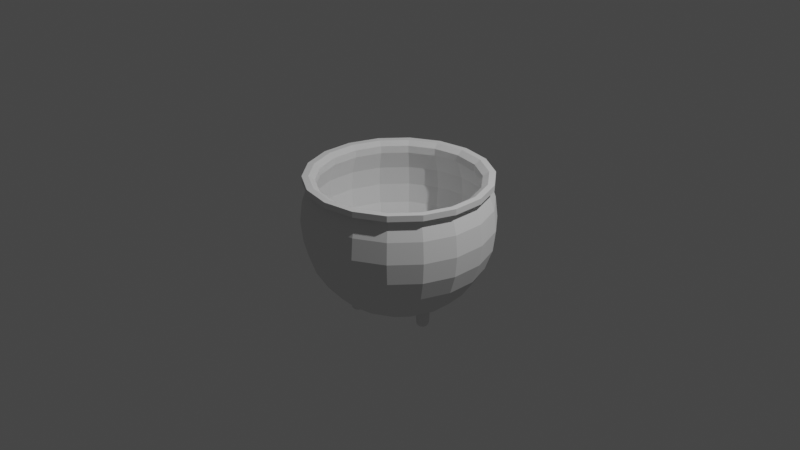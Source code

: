# Source: Cauldron.blend  (saved by Blender 3.6.13; exported with 4.5.12 LTS)
import bpy
from mathutils import Matrix  # noqa: F401  (used for matrix-valued properties, if any)

bpy.ops.wm.read_factory_settings(use_empty=True)
scene = bpy.context.scene
scene.name = 'Scene'

# ---- collections
col_collection = bpy.data.collections.new('Collection'); scene.collection.children.link(col_collection)

# ---- world
world_world = bpy.data.worlds.new('World'); scene.world = world_world
world_world.use_nodes = True; world_world.node_tree.nodes.clear()
_N = world_world.node_tree.nodes; _L = world_world.node_tree.links
n0 = _N.new('ShaderNodeOutputWorld'); n0.name = 'World Output'; n0.location = (300, 300)
n1 = _N.new('ShaderNodeBackground'); n1.name = 'Background'; n1.location = (10, 300)
n1.inputs[0].default_value = (0.05088, 0.05088, 0.05088, 1.0)
_L.new(n1.outputs[0], n0.inputs[0])
n0.is_active_output = True
world_world.color = (0.05088, 0.05088, 0.05088)
world_world.use_sun_shadow = False
world_world.sun_shadow_jitter_overblur = 0.0

# ---- cameras
cam_camera = bpy.data.cameras.new('Camera')
cam_camera.clip_end = 100.0
cam_camera.ortho_scale = 7.314

# ---- lights
light_light = bpy.data.lights.new('Light', 'POINT')
light_light.transmission_factor = 0.0
light_light.energy = 1000.0
light_light.shadow_soft_size = 0.1
light_light.shadow_maximum_resolution = 0.006
light_light.use_absolute_resolution = True

# ---- meshes
me_sphere = bpy.data.meshes.new('Sphere')
me_sphere.from_pydata([(0.07064, -0.1941, -0.9314), (0.1377, -0.3784, -0.8627), (0.1979, -0.5438, -0.7521), (0.2482, -0.6819, -0.6052), (0.3081, 0.8466, 0.4339), (0.3334, 0.9161, 0.2225), (0.342, 0.9397, 0.0), (0.3334, 0.9161, -0.2225), (0.3081, 0.8466, -0.4339), (0.2674, 0.7347, -0.6235), (0.2132, 0.5859, -0.7818), (0.1484, 0.4077, -0.901), (0.07611, 0.2091, -0.9749), (0.286, -0.7858, -0.4292), (0.3095, -0.8503, -0.233), (0.3174, -0.8722, -0.02647), (0.3095, -0.8503, 0.1801), (0.5791, 0.6902, 0.4339), (0.6267, 0.7468, 0.2225), (0.6428, 0.766, 0.0), (0.6267, 0.7468, -0.2225), (0.5791, 0.6902, -0.4339), (0.5026, 0.5989, -0.6235), (0.4008, 0.4776, -0.7818), (0.2789, 0.3324, -0.901), (0.143, 0.1705, -0.9749), (0.286, -0.7858, 0.3762), (0.1328, -0.1582, -0.9314), (0.2589, -0.3085, -0.8627), (0.372, -0.4433, -0.7521), (0.7803, 0.4505, 0.4339), (0.8443, 0.4875, 0.2225), (0.866, 0.5, 0.0), (0.8443, 0.4875, -0.2225), (0.7803, 0.4505, -0.4339), (0.6771, 0.3909, -0.6235), (0.54, 0.3117, -0.7818), (0.3758, 0.2169, -0.901), (0.1927, 0.1113, -0.9749), (0.4664, -0.5559, -0.6052), (0.5375, -0.6406, -0.4292), (0.5817, -0.6932, -0.233), (0.5966, -0.711, -0.02647), (0.8873, 0.1565, 0.4339), (0.9601, 0.1693, 0.2225), (0.9848, 0.1736, 0.0), (0.9601, 0.1693, -0.2225), (0.8873, 0.1565, -0.4339), (0.77, 0.1358, -0.6235), (0.614, 0.1083, -0.7818), (0.4273, 0.07534, -0.901), (0.2191, 0.03864, -0.9749), (0.5817, -0.6932, 0.1801), (0.5375, -0.6406, 0.3762), (0.1789, -0.1033, -0.9314), (0.3488, -0.2014, -0.8627), (0.8873, -0.1565, 0.4339), (0.9601, -0.1693, 0.2225), (0.9848, -0.1736, 0.0), (0.9601, -0.1693, -0.2225), (0.8873, -0.1565, -0.4339), (0.77, -0.1358, -0.6235), (0.614, -0.1083, -0.7818), (0.4273, -0.07534, -0.901), (0.2191, -0.03864, -0.9749), (0.5012, -0.2893, -0.7521), (0.6284, -0.3628, -0.6052), (0.7242, -0.4181, -0.4292), (0.7837, -0.4524, -0.233), (0.7803, -0.4505, 0.4339), (0.8443, -0.4875, 0.2225), (0.866, -0.5, 0.0), (0.8443, -0.4875, -0.2225), (0.7803, -0.4505, -0.4339), (0.6771, -0.3909, -0.6235), (0.54, -0.3117, -0.7818), (0.3758, -0.2169, -0.901), (0.1927, -0.1113, -0.9749), (0.8038, -0.4641, -0.02647), (0.7837, -0.4524, 0.1801), (0.7242, -0.4181, 0.3762), (0.2034, -0.03586, -0.9314), (0.5791, -0.6902, 0.4339), (0.6267, -0.7468, 0.2225), (0.6428, -0.766, 0.0), (0.6267, -0.7468, -0.2225), (0.5791, -0.6902, -0.4339), (0.5026, -0.5989, -0.6235), (0.4008, -0.4776, -0.7818), (0.2789, -0.3324, -0.901), (0.143, -0.1705, -0.9749), (0.3966, -0.06993, -0.8627), (0.5699, -0.1005, -0.7521), (0.7146, -0.126, -0.6052), (0.8235, -0.1452, -0.4292), (0.3081, -0.8466, 0.4339), (0.3334, -0.9161, 0.2225), (0.342, -0.9397, 0.0), (0.3334, -0.9161, -0.2225), (0.3081, -0.8466, -0.4339), (0.2674, -0.7347, -0.6235), (0.2132, -0.5859, -0.7818), (0.1484, -0.4077, -0.901), (0.07611, -0.2091, -0.9749), (0.8911, -0.1571, -0.233), (0.9141, -0.1612, -0.02647), (0.8911, -0.1571, 0.1801), (0.8235, -0.1452, 0.3762), (8.941e-08, -0.901, 0.4339), (5.96e-08, -0.9749, 0.2225), (1.192e-07, -1.0, 0.0), (5.96e-08, -0.9749, -0.2225), (8.941e-08, -0.901, -0.4339), (1.49e-07, -0.7818, -0.6235), (1.639e-07, -0.6235, -0.7818), (8.941e-08, -0.4339, -0.901), (2.98e-08, -0.2225, -0.9749), (0.2034, 0.03586, -0.9314), (0.3966, 0.06993, -0.8627), (0.5699, 0.1005, -0.7521), (0.7146, 0.126, -0.6052), (-0.3081, -0.8466, 0.4339), (-0.3334, -0.9161, 0.2225), (-0.342, -0.9397, 0.0), (-0.3334, -0.9161, -0.2225), (-0.3081, -0.8466, -0.4339), (-0.2674, -0.7347, -0.6235), (-0.2132, -0.5859, -0.7818), (-0.1484, -0.4077, -0.901), (-0.07611, -0.2091, -0.9749), (0.8235, 0.1452, -0.4292), (0.8911, 0.1571, -0.233), (0.9141, 0.1612, -0.02647), (0.8911, 0.1571, 0.1801), (-0.5791, -0.6902, 0.4339), (-0.6267, -0.7468, 0.2225), (-0.6428, -0.766, 0.0), (-0.6267, -0.7468, -0.2225), (-0.5791, -0.6902, -0.4339), (-0.5026, -0.5989, -0.6235), (-0.4008, -0.4776, -0.7818), (-0.2789, -0.3324, -0.901), (-0.143, -0.1705, -0.9749), (0.0, 0.0, -1.0), (0.8235, 0.1452, 0.3762), (0.1789, 0.1033, -0.9314), (0.3488, 0.2014, -0.8627), (0.5012, 0.2893, -0.7521), (-0.7803, -0.4505, 0.4339), (-0.8443, -0.4875, 0.2225), (-0.866, -0.5, 0.0), (-0.8443, -0.4875, -0.2225), (-0.7803, -0.4505, -0.4339), (-0.6771, -0.3909, -0.6235), (-0.54, -0.3117, -0.7818), (-0.3758, -0.2169, -0.901), (-0.1927, -0.1113, -0.9749), (0.6284, 0.3628, -0.6052), (0.7242, 0.4181, -0.4292), (0.7837, 0.4524, -0.233), (0.8038, 0.4641, -0.02647), (-0.8873, -0.1565, 0.4339), (-0.9601, -0.1693, 0.2225), (-0.9848, -0.1736, 0.0), (-0.9601, -0.1693, -0.2225), (-0.8873, -0.1565, -0.4339), (-0.77, -0.1358, -0.6235), (-0.614, -0.1083, -0.7818), (-0.4273, -0.07534, -0.901), (-0.2191, -0.03864, -0.9749), (8.424e-08, -0.8362, 0.3762), (0.7837, 0.4524, 0.1801), (0.7242, 0.4181, 0.3762), (0.1328, 0.1582, -0.9314), (0.2589, 0.3085, -0.8627), (-0.8873, 0.1565, 0.4339), (-0.9601, 0.1693, 0.2225), (-0.9848, 0.1736, 0.0), (-0.9601, 0.1693, -0.2225), (-0.8873, 0.1565, -0.4339), (-0.77, 0.1358, -0.6235), (-0.614, 0.1083, -0.7818), (-0.4273, 0.07534, -0.901), (-0.2191, 0.03864, -0.9749), (0.372, 0.4433, -0.7521), (0.4664, 0.5559, -0.6052), (0.5375, 0.6406, -0.4292), (0.5817, 0.6932, -0.233), (-0.7803, 0.4505, 0.4339), (-0.8443, 0.4875, 0.2225), (-0.866, 0.5, 0.0), (-0.8443, 0.4875, -0.2225), (-0.7803, 0.4505, -0.4339), (-0.6771, 0.3909, -0.6235), (-0.54, 0.3117, -0.7818), (-0.3758, 0.2169, -0.901), (-0.1927, 0.1113, -0.9749), (0.5966, 0.711, -0.02647), (0.5817, 0.6932, 0.1801), (0.5375, 0.6406, 0.3762), (0.07064, 0.1941, -0.9314), (-0.5791, 0.6902, 0.4339), (-0.6267, 0.7468, 0.2225), (-0.6428, 0.766, 0.0), (-0.6267, 0.7468, -0.2225), (-0.5791, 0.6902, -0.4339), (-0.5026, 0.5989, -0.6235), (-0.4008, 0.4776, -0.7818), (-0.2789, 0.3324, -0.901), (-0.143, 0.1705, -0.9749), (0.1377, 0.3784, -0.8627), (0.1979, 0.5438, -0.7521), (0.2482, 0.6819, -0.6052), (0.286, 0.7858, -0.4292), (-0.3081, 0.8466, 0.4339), (-0.3334, 0.9161, 0.2225), (-0.342, 0.9397, 0.0), (-0.3334, 0.9161, -0.2225), (-0.3081, 0.8466, -0.4339), (-0.2674, 0.7347, -0.6235), (-0.2132, 0.5859, -0.7818), (-0.1484, 0.4077, -0.901), (-0.07611, 0.2091, -0.9749), (0.3095, 0.8503, -0.233), (0.3174, 0.8722, -0.02647), (0.3095, 0.8503, 0.1801), (0.286, 0.7858, 0.3762), (-1.788e-07, 0.901, 0.4339), (-1.788e-07, 0.9749, 0.2225), (-2.98e-07, 1.0, 0.0), (-1.788e-07, 0.9749, -0.2225), (-1.788e-07, 0.901, -0.4339), (-2.682e-07, 0.7818, -0.6235), (-2.682e-07, 0.6235, -0.7818), (-1.937e-07, 0.4339, -0.901), (-5.96e-08, 0.2225, -0.9749), (5.658e-08, -0.9049, 0.1801), (1.119e-07, -0.9282, -0.02647), (5.658e-08, -0.9049, -0.233), (8.424e-08, -0.8362, -0.4292), (1.396e-07, -0.7257, -0.6052), (1.534e-07, -0.5787, -0.7521), (8.424e-08, -0.4027, -0.8627), (2.892e-08, -0.2065, -0.9314), (-0.286, -0.7858, 0.3762), (-0.3095, -0.8503, 0.1801), (-0.3174, -0.8722, -0.02647), (-0.3095, -0.8503, -0.233), (-0.286, -0.7858, -0.4292), (-0.2482, -0.6819, -0.6052), (-0.1979, -0.5438, -0.7521), (-0.1377, -0.3784, -0.8627), (-0.07064, -0.1941, -0.9314), (-0.5375, -0.6406, 0.3762), (-0.5817, -0.6932, 0.1801), (-0.5966, -0.711, -0.02647), (-0.5817, -0.6932, -0.233), (-0.5375, -0.6406, -0.4292), (-0.4664, -0.5559, -0.6052), (-0.372, -0.4433, -0.7521), (-0.2589, -0.3085, -0.8627), (-0.1328, -0.1582, -0.9314), (1.254e-09, -2.988e-09, -0.9546), (-0.7242, -0.4181, 0.3762), (-0.7837, -0.4524, 0.1801), (-0.8038, -0.4641, -0.02647), (-0.7837, -0.4524, -0.233), (-0.7242, -0.4181, -0.4292), (-0.6284, -0.3628, -0.6052), (-0.5012, -0.2893, -0.7521), (-0.3488, -0.2014, -0.8627), (-0.1789, -0.1033, -0.9314), (-0.8235, -0.1452, 0.3762), (-0.8911, -0.1571, 0.1801), (-0.9141, -0.1612, -0.02647), (-0.8911, -0.1571, -0.233), (-0.8235, -0.1452, -0.4292), (-0.7146, -0.126, -0.6052), (-0.5699, -0.1005, -0.7521), (-0.3966, -0.06993, -0.8627), (-0.2034, -0.03586, -0.9314), (-0.8235, 0.1452, 0.3762), (-0.8911, 0.1571, 0.1801), (-0.9141, 0.1612, -0.02647), (-0.8911, 0.1571, -0.233), (-0.8235, 0.1452, -0.4292), (-0.7146, 0.126, -0.6052), (-0.5699, 0.1005, -0.7521), (-0.3966, 0.06993, -0.8627), (-0.2034, 0.03586, -0.9314), (-0.7242, 0.4181, 0.3762), (-0.7837, 0.4524, 0.1801), (-0.8038, 0.4641, -0.02647), (-0.7837, 0.4524, -0.233), (-0.7242, 0.4181, -0.4292), (-0.6284, 0.3628, -0.6052), (-0.5012, 0.2893, -0.7521), (-0.3488, 0.2014, -0.8627), (-0.1789, 0.1033, -0.9314), (-0.5375, 0.6406, 0.3762), (-0.5817, 0.6932, 0.1801), (-0.5966, 0.711, -0.02647), (-0.5817, 0.6932, -0.233), (-0.5375, 0.6406, -0.4292), (-0.4664, 0.5559, -0.6052), (-0.372, 0.4433, -0.7521), (-0.2589, 0.3085, -0.8627), (-0.1328, 0.1582, -0.9314), (-0.286, 0.7858, 0.3762), (-0.3095, 0.8503, 0.1801), (-0.3174, 0.8722, -0.02647), (-0.3095, 0.8503, -0.233), (-0.286, 0.7858, -0.4292), (-0.2482, 0.6819, -0.6052), (-0.1979, 0.5438, -0.7521), (-0.1377, 0.3784, -0.8627), (-0.07064, 0.1941, -0.9314), (-1.647e-07, 0.8362, 0.3762), (-1.647e-07, 0.9049, 0.1801), (-2.754e-07, 0.9282, -0.02647), (-1.647e-07, 0.9049, -0.233), (-1.647e-07, 0.8362, -0.4292), (-2.477e-07, 0.7257, -0.6052), (-2.477e-07, 0.5787, -0.7521), (-1.785e-07, 0.4027, -0.8627), (-5.407e-08, 0.2065, -0.9314), (8.471e-08, -0.8362, 0.4548), (0.286, -0.7858, 0.4548), (0.3081, 0.8466, 0.4963), (0.5791, 0.6902, 0.4963), (0.7803, 0.4505, 0.4963), (0.5375, -0.6406, 0.4548), (0.8873, 0.1565, 0.4963), (0.8873, -0.1565, 0.4963), (0.7242, -0.4181, 0.4548), (0.7803, -0.4505, 0.4963), (0.5791, -0.6902, 0.4963), (0.8235, -0.1452, 0.4548), (0.3081, -0.8466, 0.4963), (8.988e-08, -0.901, 0.4963), (0.8235, 0.1452, 0.4548), (-0.3081, -0.8466, 0.4963), (-0.5791, -0.6902, 0.4963), (0.7242, 0.4181, 0.4548), (-0.7803, -0.4505, 0.4963), (-0.8873, -0.1565, 0.4963), (0.5375, 0.6406, 0.4548), (-0.8873, 0.1565, 0.4963), (-0.7803, 0.4505, 0.4963), (-0.5791, 0.6902, 0.4963), (0.286, 0.7858, 0.4548), (-0.3081, 0.8466, 0.4963), (-1.783e-07, 0.901, 0.4963), (-0.286, -0.7858, 0.4548), (-0.5375, -0.6406, 0.4548), (-0.7242, -0.4181, 0.4548), (-0.8235, -0.1452, 0.4548), (-0.8235, 0.1452, 0.4548), (-0.7242, 0.4181, 0.4548), (-0.5375, 0.6406, 0.4548), (-0.286, 0.7858, 0.4548), (-1.642e-07, 0.8362, 0.4548), (0.3081, 0.8466, 0.4339), (0.5791, 0.6902, 0.4339), (0.7803, 0.4505, 0.4339), (0.8873, 0.1565, 0.4339), (0.8873, -0.1565, 0.4339), (0.7803, -0.4505, 0.4339), (0.5791, -0.6902, 0.4339), (0.3081, -0.8466, 0.4339), (8.941e-08, -0.901, 0.4339), (-0.3081, -0.8466, 0.4339), (-0.5791, -0.6902, 0.4339), (-0.7803, -0.4505, 0.4339), (-0.8873, -0.1565, 0.4339), (-0.8873, 0.1565, 0.4339), (-0.7803, 0.4505, 0.4339), (-0.5791, 0.6902, 0.4339), (-0.3081, 0.8466, 0.4339), (-1.788e-07, 0.901, 0.4339), (-0.7803, -0.4505, 0.4963), (0.5791, 0.6902, 0.4963), (0.7803, 0.4505, 0.4963), (0.5791, -0.6902, 0.4963), (0.3081, -0.8466, 0.4963), (-0.3081, 0.8466, 0.4963), (-1.783e-07, 0.901, 0.4963), (-0.8873, -0.1565, 0.4963), (-0.8873, 0.1565, 0.4963), (0.3081, 0.8466, 0.4963), (0.8873, 0.1565, 0.4963), (0.8873, -0.1565, 0.4963), (0.7803, -0.4505, 0.4963), (8.988e-08, -0.901, 0.4963), (-0.3081, -0.8466, 0.4963), (-0.5791, -0.6902, 0.4963), (-0.7803, 0.4505, 0.4963), (-0.5791, 0.6902, 0.4963), (0.3309, 0.9092, 0.4339), (0.6219, 0.7412, 0.4339), (0.8379, 0.4838, 0.4339), (0.9529, 0.168, 0.4339), (0.9529, -0.168, 0.4339), (0.8379, -0.4838, 0.4339), (0.6219, -0.7412, 0.4339), (0.3309, -0.9092, 0.4339), (1.022e-07, -0.9676, 0.4339), (-0.3309, -0.9092, 0.4339), (-0.6219, -0.7412, 0.4339), (-0.8379, -0.4838, 0.4339), (-0.9529, -0.168, 0.4339), (-0.9529, 0.168, 0.4339), (-0.8379, 0.4838, 0.4339), (-0.6219, 0.7412, 0.4339), (-0.3309, 0.9092, 0.4339), (-1.82e-07, 0.9676, 0.4339), (-0.8379, -0.4838, 0.4963), (0.6219, 0.7412, 0.4963), (0.8379, 0.4838, 0.4963), (0.6219, -0.7412, 0.4963), (0.3309, -0.9092, 0.4963), (-0.3309, 0.9092, 0.4963), (-1.815e-07, 0.9676, 0.4963), (-0.9529, -0.168, 0.4963), (-0.9529, 0.168, 0.4963), (0.3309, 0.9092, 0.4963), (0.9529, 0.168, 0.4963), (0.9529, -0.168, 0.4963), (0.8379, -0.4838, 0.4963), (1.027e-07, -0.9676, 0.4963), (-0.3309, -0.9092, 0.4963), (-0.6219, -0.7412, 0.4963), (-0.8379, 0.4838, 0.4963), (-0.6219, 0.7412, 0.4963), (-0.1428, 0.3923, -1.044), (-0.1326, 0.3644, -1.03), (-0.1256, 0.3452, -1.004), (-0.1231, 0.3383, -0.8814), (-0.1342, 0.3995, -1.044), (-0.1085, 0.3847, -1.03), (-0.09074, 0.3744, -1.004), (-0.0844, 0.3708, -0.8814), (-0.1322, 0.4106, -1.044), (-0.103, 0.4157, -1.03), (-0.08283, 0.4193, -1.004), (-0.07563, 0.4205, -0.8814), (-0.1378, 0.4203, -1.044), (-0.1188, 0.443, -1.03), (-0.1056, 0.4587, -1.004), (-0.1009, 0.4643, -0.8472), (-0.1484, 0.4242, -1.044), (-0.1484, 0.4538, -1.03), (-0.1484, 0.4743, -1.004), (-0.1484, 0.4816, -0.8472), (-0.159, 0.4203, -1.044), (-0.178, 0.443, -1.03), (-0.1912, 0.4587, -1.004), (-0.1959, 0.4643, -0.8472), (-0.1646, 0.4106, -1.044), (-0.1938, 0.4157, -1.03), (-0.214, 0.4193, -1.004), (-0.2212, 0.4205, -0.8472), (-0.1484, 0.4077, -1.046), (-0.1626, 0.3995, -1.044), (-0.1883, 0.3847, -1.03), (-0.2061, 0.3744, -1.004), (-0.2124, 0.3708, -0.8814), (-0.154, 0.3923, -1.044), (-0.1642, 0.3644, -1.03), (-0.1712, 0.3452, -1.004), (-0.1737, 0.3383, -0.8814), (0.4329, -0.09079, -1.044), (0.443, -0.1186, -1.03), (0.4501, -0.1379, -1.004), (0.4526, -0.1448, -0.8472), (0.4415, -0.08356, -1.044), (0.4672, -0.09838, -1.03), (0.4849, -0.1086, -1.004), (0.4913, -0.1123, -0.8472), (0.4435, -0.07249, -1.044), (0.4727, -0.06734, -1.03), (0.4929, -0.06378, -1.004), (0.5001, -0.06251, -0.8472), (0.4379, -0.06275, -1.044), (0.4569, -0.04005, -1.03), (0.4701, -0.02434, -1.004), (0.4748, -0.01874, -0.8472), (0.4273, -0.0589, -1.044), (0.4273, -0.02927, -1.03), (0.4273, -0.008768, -1.004), (0.4273, -0.00145, -0.8814), (0.4167, -0.06275, -1.044), (0.3977, -0.04005, -1.03), (0.3845, -0.02434, -1.004), (0.3798, -0.01874, -0.8814), (0.4111, -0.07249, -1.044), (0.3819, -0.06734, -1.03), (0.3617, -0.06378, -1.004), (0.3545, -0.06251, -0.8814), (0.4273, -0.07534, -1.046), (0.4131, -0.08356, -1.044), (0.3874, -0.09838, -1.03), (0.3696, -0.1086, -1.004), (0.3633, -0.1123, -0.8814), (0.4217, -0.09079, -1.044), (0.4115, -0.1186, -1.03), (0.4045, -0.1379, -1.004), (0.402, -0.1448, -0.8814), (-0.2733, -0.3478, -1.044), (-0.2631, -0.3757, -1.03), (-0.2561, -0.3949, -1.004), (-0.2536, -0.4018, -0.8472), (-0.2647, -0.3406, -1.044), (-0.239, -0.3554, -1.03), (-0.2212, -0.3657, -1.004), (-0.2149, -0.3693, -0.8822), (-0.2627, -0.3295, -1.044), (-0.2335, -0.3244, -1.03), (-0.2133, -0.3208, -1.004), (-0.2061, -0.3195, -0.8822), (-0.2683, -0.3198, -1.044), (-0.2493, -0.2971, -1.03), (-0.2361, -0.2814, -1.004), (-0.2314, -0.2758, -0.8822), (-0.2789, -0.3159, -1.044), (-0.2789, -0.2863, -1.03), (-0.2789, -0.2658, -1.004), (-0.2789, -0.2585, -0.8822), (-0.2895, -0.3198, -1.044), (-0.3085, -0.2971, -1.03), (-0.3217, -0.2814, -1.004), (-0.3264, -0.2758, -0.8822), (-0.2951, -0.3295, -1.044), (-0.3243, -0.3244, -1.03), (-0.3445, -0.3208, -1.004), (-0.3517, -0.3195, -0.8472), (-0.2789, -0.3324, -1.046), (-0.2931, -0.3406, -1.044), (-0.3188, -0.3554, -1.03), (-0.3366, -0.3657, -1.004), (-0.3429, -0.3693, -0.8472), (-0.2845, -0.3478, -1.044), (-0.2947, -0.3757, -1.03), (-0.3017, -0.3949, -1.004), (-0.3042, -0.4018, -0.8472)], [], [(235, 234, 11, 12), (228, 227, 4, 5), (143, 235, 12), (229, 228, 5, 6), (230, 229, 6, 7), (240, 249, 248, 239), (231, 230, 7, 8), (41, 14, 15, 42), (232, 231, 8, 9), (42, 15, 16, 52), (233, 232, 9, 10), (262, 0, 27), (234, 233, 10, 11), (52, 16, 26, 53), (5, 4, 17, 18), (143, 12, 25), (6, 5, 18, 19), (7, 6, 19, 20), (239, 248, 247, 238), (8, 7, 20, 21), (27, 0, 1, 28), (9, 8, 21, 22), (28, 1, 2, 29), (10, 9, 22, 23), (29, 2, 3, 39), (11, 10, 23, 24), (39, 3, 13, 40), (12, 11, 24, 25), (143, 25, 38), (19, 18, 31, 32), (20, 19, 32, 33), (238, 247, 246, 237), (21, 20, 33, 34), (68, 41, 42, 78), (22, 21, 34, 35), (78, 42, 52, 79), (23, 22, 35, 36), (262, 27, 54), (24, 23, 36, 37), (79, 52, 53, 80), (25, 24, 37, 38), (18, 17, 30, 31), (33, 32, 45, 46), (237, 246, 245, 236), (34, 33, 46, 47), (54, 27, 28, 55), (35, 34, 47, 48), (55, 28, 29, 65), (36, 35, 48, 49), (65, 29, 39, 66), (37, 36, 49, 50), (66, 39, 40, 67), (38, 37, 50, 51), (31, 30, 43, 44), (143, 38, 51), (32, 31, 44, 45), (46, 45, 58, 59), (262, 252, 243), (47, 46, 59, 60), (40, 13, 14, 41), (48, 47, 60, 61), (67, 40, 41, 68), (49, 48, 61, 62), (104, 68, 78, 105), (50, 49, 62, 63), (105, 78, 79, 106), (51, 50, 63, 64), (44, 43, 56, 57), (143, 51, 64), (45, 44, 57, 58), (236, 245, 244, 170), (60, 59, 72, 73), (262, 54, 81), (61, 60, 73, 74), (106, 79, 80, 107), (62, 61, 74, 75), (81, 54, 55, 91), (63, 62, 75, 76), (91, 55, 65, 92), (64, 63, 76, 77), (57, 56, 69, 70), (143, 64, 77), (58, 57, 70, 71), (59, 58, 71, 72), (73, 72, 85, 86), (92, 65, 66, 93), (74, 73, 86, 87), (93, 66, 67, 94), (75, 74, 87, 88), (94, 67, 68, 104), (76, 75, 88, 89), (132, 105, 106, 133), (77, 76, 89, 90), (70, 69, 82, 83), (143, 77, 90), (71, 70, 83, 84), (72, 71, 84, 85), (243, 252, 251, 242), (87, 86, 99, 100), (262, 81, 117), (88, 87, 100, 101), (133, 106, 107, 144), (89, 88, 101, 102), (117, 81, 91, 118), (90, 89, 102, 103), (83, 82, 95, 96), (143, 90, 103), (84, 83, 96, 97), (85, 84, 97, 98), (242, 251, 250, 241), (86, 85, 98, 99), (118, 91, 92, 119), (119, 92, 93, 120), (101, 100, 113, 114), (120, 93, 94, 130), (102, 101, 114, 115), (130, 94, 104, 131), (103, 102, 115, 116), (96, 95, 108, 109), (143, 103, 116), (97, 96, 109, 110), (98, 97, 110, 111), (241, 250, 249, 240), (99, 98, 111, 112), (131, 104, 105, 132), (100, 99, 112, 113), (114, 113, 126, 127), (160, 132, 133, 171), (115, 114, 127, 128), (262, 117, 145), (116, 115, 128, 129), (109, 108, 121, 122), (143, 116, 129), (110, 109, 122, 123), (111, 110, 123, 124), (3, 240, 239, 13), (112, 111, 124, 125), (171, 133, 144, 172), (113, 112, 125, 126), (145, 117, 118, 146), (146, 118, 119, 147), (128, 127, 140, 141), (147, 119, 120, 157), (129, 128, 141, 142), (122, 121, 134, 135), (143, 129, 142), (123, 122, 135, 136), (124, 123, 136, 137), (13, 239, 238, 14), (125, 124, 137, 138), (157, 120, 130, 158), (126, 125, 138, 139), (158, 130, 131, 159), (127, 126, 139, 140), (141, 140, 154, 155), (159, 131, 132, 160), (142, 141, 155, 156), (135, 134, 148, 149), (143, 142, 156), (136, 135, 149, 150), (137, 136, 150, 151), (14, 238, 237, 15), (138, 137, 151, 152), (198, 171, 172, 199), (139, 138, 152, 153), (173, 145, 146, 174), (140, 139, 153, 154), (174, 146, 147, 184), (156, 155, 168, 169), (149, 148, 161, 162), (143, 156, 169), (150, 149, 162, 163), (151, 150, 163, 164), (15, 237, 236, 16), (152, 151, 164, 165), (184, 147, 157, 185), (153, 152, 165, 166), (185, 157, 158, 186), (154, 153, 166, 167), (186, 158, 159, 187), (155, 154, 167, 168), (187, 159, 160, 197), (162, 161, 175, 176), (143, 169, 183), (163, 162, 176, 177), (164, 163, 177, 178), (262, 243, 0), (165, 164, 178, 179), (197, 160, 171, 198), (166, 165, 179, 180), (262, 145, 173), (167, 166, 180, 181), (200, 173, 174, 210), (168, 167, 181, 182), (210, 174, 184, 211), (169, 168, 182, 183), (143, 183, 196), (177, 176, 189, 190), (178, 177, 190, 191), (16, 236, 170, 26), (179, 178, 191, 192), (211, 184, 185, 212), (180, 179, 192, 193), (212, 185, 186, 213), (181, 180, 193, 194), (213, 186, 187, 223), (182, 181, 194, 195), (223, 187, 197, 224), (183, 182, 195, 196), (176, 175, 188, 189), (190, 189, 202, 203), (191, 190, 203, 204), (0, 243, 242, 1), (192, 191, 204, 205), (224, 197, 198, 225), (193, 192, 205, 206), (262, 173, 200), (194, 193, 206, 207), (225, 198, 199, 226), (195, 194, 207, 208), (324, 210, 211, 323), (196, 195, 208, 209), (189, 188, 201, 202), (143, 196, 209), (204, 203, 216, 217), (1, 242, 241, 2), (205, 204, 217, 218), (323, 211, 212, 322), (206, 205, 218, 219), (322, 212, 213, 321), (207, 206, 219, 220), (321, 213, 223, 320), (208, 207, 220, 221), (320, 223, 224, 319), (209, 208, 221, 222), (202, 201, 214, 215), (143, 209, 222), (203, 202, 215, 216), (2, 241, 240, 3), (218, 217, 230, 231), (319, 224, 225, 318), (219, 218, 231, 232), (262, 200, 325), (220, 219, 232, 233), (318, 225, 226, 317), (221, 220, 233, 234), (325, 200, 210, 324), (222, 221, 234, 235), (215, 214, 227, 228), (143, 222, 235), (216, 215, 228, 229), (217, 216, 229, 230), (251, 260, 259, 250), (252, 261, 260, 251), (245, 254, 253, 244), (262, 261, 252), (246, 255, 254, 245), (247, 256, 255, 246), (248, 257, 256, 247), (249, 258, 257, 248), (250, 259, 258, 249), (260, 270, 269, 259), (261, 271, 270, 260), (254, 264, 263, 253), (262, 271, 261), (255, 265, 264, 254), (256, 266, 265, 255), (257, 267, 266, 256), (258, 268, 267, 257), (259, 269, 268, 258), (271, 280, 279, 270), (264, 273, 272, 263), (262, 280, 271), (265, 274, 273, 264), (266, 275, 274, 265), (267, 276, 275, 266), (268, 277, 276, 267), (269, 278, 277, 268), (270, 279, 278, 269), (273, 282, 281, 272), (262, 289, 280), (274, 283, 282, 273), (275, 284, 283, 274), (276, 285, 284, 275), (277, 286, 285, 276), (278, 287, 286, 277), (279, 288, 287, 278), (280, 289, 288, 279), (262, 298, 289), (283, 292, 291, 282), (284, 293, 292, 283), (285, 294, 293, 284), (286, 295, 294, 285), (287, 296, 295, 286), (288, 297, 296, 287), (289, 298, 297, 288), (282, 291, 290, 281), (292, 301, 300, 291), (293, 302, 301, 292), (294, 303, 302, 293), (295, 304, 303, 294), (296, 305, 304, 295), (297, 306, 305, 296), (298, 307, 306, 297), (291, 300, 299, 290), (262, 307, 298), (302, 311, 310, 301), (303, 312, 311, 302), (304, 313, 312, 303), (305, 314, 313, 304), (306, 315, 314, 305), (307, 316, 315, 306), (300, 309, 308, 299), (262, 316, 307), (301, 310, 309, 300), (312, 321, 320, 311), (313, 322, 321, 312), (314, 323, 322, 313), (315, 324, 323, 314), (316, 325, 324, 315), (309, 318, 317, 308), (262, 325, 316), (310, 319, 318, 309), (311, 320, 319, 310), (144, 340, 343, 172), (4, 362, 363, 17), (226, 350, 361, 317), (281, 357, 356, 272), (299, 359, 358, 290), (330, 382, 381, 329), (69, 367, 368, 82), (26, 327, 331, 53), (272, 356, 355, 263), (329, 381, 389, 328), (172, 343, 346, 199), (342, 395, 394, 341), (290, 358, 357, 281), (134, 372, 373, 148), (244, 353, 326, 170), (201, 377, 378, 214), (53, 331, 334, 80), (341, 394, 393, 339), (330, 343, 340, 332), (335, 334, 331, 336), (328, 350, 346, 329), (342, 354, 355, 344), (336, 331, 327, 338), (349, 359, 360, 351), (338, 327, 326, 339), (332, 340, 337, 333), (351, 360, 361, 352), (339, 326, 353, 341), (344, 355, 356, 345), (333, 337, 334, 335), (347, 357, 358, 348), (345, 356, 357, 347), (329, 346, 343, 330), (352, 361, 350, 328), (348, 358, 359, 349), (341, 353, 354, 342), (148, 373, 374, 161), (328, 389, 386, 352), (170, 326, 327, 26), (308, 360, 359, 299), (17, 363, 364, 30), (339, 393, 384, 338), (107, 337, 340, 144), (253, 354, 353, 244), (82, 368, 369, 95), (352, 386, 385, 351), (317, 361, 360, 308), (214, 378, 379, 227), (199, 346, 350, 226), (80, 334, 337, 107), (338, 384, 383, 336), (263, 355, 354, 253), (351, 385, 397, 349), (161, 374, 375, 175), (387, 423, 416, 380), (373, 409, 410, 374), (380, 416, 431, 395), (372, 408, 409, 373), (395, 431, 430, 394), (371, 407, 408, 372), (394, 430, 429, 393), (370, 406, 407, 371), (393, 429, 420, 384), (369, 405, 406, 370), (384, 420, 419, 383), (368, 404, 405, 369), (383, 419, 428, 392), (367, 403, 404, 368), (392, 428, 427, 391), (366, 402, 403, 367), (389, 425, 422, 386), (379, 415, 398, 362), (188, 376, 377, 201), (344, 380, 395, 342), (56, 366, 367, 69), (121, 371, 372, 134), (345, 387, 380, 344), (332, 390, 382, 330), (333, 391, 390, 332), (175, 375, 376, 188), (108, 370, 371, 121), (347, 388, 387, 345), (43, 365, 366, 56), (348, 396, 388, 347), (335, 392, 391, 333), (349, 397, 396, 348), (30, 364, 365, 43), (227, 379, 362, 4), (336, 383, 392, 335), (95, 369, 370, 108), (403, 428, 419, 404), (408, 431, 416, 409), (413, 433, 421, 414), (409, 416, 423, 410), (399, 417, 418, 400), (404, 419, 420, 405), (414, 421, 422, 415), (410, 423, 424, 411), (398, 425, 417, 399), (412, 432, 433, 413), (402, 427, 428, 403), (407, 430, 431, 408), (411, 424, 432, 412), (406, 429, 430, 407), (401, 426, 427, 402), (400, 418, 426, 401), (415, 422, 425, 398), (405, 420, 429, 406), (374, 410, 411, 375), (388, 424, 423, 387), (375, 411, 412, 376), (396, 432, 424, 388), (362, 398, 399, 363), (381, 417, 425, 389), (376, 412, 413, 377), (397, 433, 432, 396), (363, 399, 400, 364), (382, 418, 417, 381), (377, 413, 414, 378), (385, 421, 433, 397), (364, 400, 401, 365), (390, 426, 418, 382), (378, 414, 415, 379), (386, 422, 421, 385), (365, 401, 402, 366), (391, 427, 426, 390), (443, 439, 438, 442), (447, 443, 442, 446), (439, 435, 434, 438), (440, 436, 435, 439), (441, 437, 436, 440), (435, 436, 469, 468), (444, 440, 439, 443), (449, 445, 444, 448), (462, 442, 438), (448, 444, 443, 447), (451, 447, 446, 450), (462, 446, 442), (453, 449, 448, 452), (452, 448, 447, 451), (457, 453, 452, 456), (462, 450, 446), (455, 451, 450, 454), (456, 452, 451, 455), (462, 454, 450), (459, 455, 454, 458), (461, 457, 456, 460), (460, 456, 455, 459), (462, 458, 454), (465, 460, 459, 464), (464, 459, 458, 463), (466, 461, 460, 465), (468, 464, 463, 467), (470, 466, 465, 469), (458, 462, 463), (469, 465, 464, 468), (462, 467, 463), (462, 434, 467), (436, 437, 470, 469), (445, 441, 440, 444), (434, 435, 468, 467), (462, 438, 434), (480, 476, 475, 479), (484, 480, 479, 483), (476, 472, 471, 475), (477, 473, 472, 476), (478, 474, 473, 477), (472, 473, 506, 505), (481, 477, 476, 480), (486, 482, 481, 485), (499, 479, 475), (485, 481, 480, 484), (488, 484, 483, 487), (499, 483, 479), (490, 486, 485, 489), (489, 485, 484, 488), (494, 490, 489, 493), (499, 487, 483), (492, 488, 487, 491), (493, 489, 488, 492), (499, 491, 487), (496, 492, 491, 495), (498, 494, 493, 497), (497, 493, 492, 496), (499, 495, 491), (502, 497, 496, 501), (501, 496, 495, 500), (503, 498, 497, 502), (505, 501, 500, 504), (507, 503, 502, 506), (495, 499, 500), (506, 502, 501, 505), (499, 504, 500), (499, 471, 504), (473, 474, 507, 506), (482, 478, 477, 481), (471, 472, 505, 504), (499, 475, 471), (517, 513, 512, 516), (521, 517, 516, 520), (513, 509, 508, 512), (514, 510, 509, 513), (515, 511, 510, 514), (509, 510, 543, 542), (518, 514, 513, 517), (523, 519, 518, 522), (536, 516, 512), (522, 518, 517, 521), (525, 521, 520, 524), (536, 520, 516), (527, 523, 522, 526), (526, 522, 521, 525), (531, 527, 526, 530), (536, 524, 520), (529, 525, 524, 528), (530, 526, 525, 529), (536, 528, 524), (533, 529, 528, 532), (535, 531, 530, 534), (534, 530, 529, 533), (536, 532, 528), (539, 534, 533, 538), (538, 533, 532, 537), (540, 535, 534, 539), (542, 538, 537, 541), (544, 540, 539, 543), (532, 536, 537), (543, 539, 538, 542), (536, 541, 537), (536, 508, 541), (510, 511, 544, 543), (519, 515, 514, 518), (508, 509, 542, 541), (536, 512, 508)])
_uv = me_sphere.uv_layers.new(name='UVMap')
_uv.uv.foreach_set('vector', [0.7222, 0.07143, 0.7222, 0.1429, 0.6667, 0.1429, 0.6667, 0.07143, 0.7222, 0.5714, 0.7222, 0.6429, 0.6667, 0.6429, 0.6667, 0.5714, 0.6944, 0.0, 0.7222, 0.07143, 0.6667, 0.07143, 0.7222, 0.5, 0.7222, 0.5714, 0.6667, 0.5714, 0.6667, 0.5, 0.7222, 0.4286, 0.7222, 0.5, 0.6667, 0.5, 0.6667, 0.4286, 0.2222, 0.2857, 0.1667, 0.2857, 0.1667, 0.3571, 0.2222, 0.3571, 0.7222, 0.3571, 0.7222, 0.4286, 0.6667, 0.4286, 0.6667, 0.3571, 0.3333, 0.4286, 0.2778, 0.4286, 0.2778, 0.5, 0.3333, 0.5, 0.7222, 0.2857, 0.7222, 0.3571, 0.6667, 0.3571, 0.6667, 0.2857, 0.3333, 0.5, 0.2778, 0.5, 0.2778, 0.5714, 0.3333, 0.5714, 0.7222, 0.2143, 0.7222, 0.2857, 0.6667, 0.2857, 0.6667, 0.2143, 0.3056, 0.0, 0.2778, 0.07143, 0.3333, 0.07143, 0.7222, 0.1429, 0.7222, 0.2143, 0.6667, 0.2143, 0.6667, 0.1429, 0.3333, 0.5714, 0.2778, 0.5714, 0.2778, 0.6429, 0.3333, 0.6429, 0.6667, 0.5714, 0.6667, 0.6429, 0.6111, 0.6429, 0.6111, 0.5714, 0.6389, 0.0, 0.6667, 0.07143, 0.6111, 0.07143, 0.6667, 0.5, 0.6667, 0.5714, 0.6111, 0.5714, 0.6111, 0.5, 0.6667, 0.4286, 0.6667, 0.5, 0.6111, 0.5, 0.6111, 0.4286, 0.2222, 0.3571, 0.1667, 0.3571, 0.1667, 0.4286, 0.2222, 0.4286, 0.6667, 0.3571, 0.6667, 0.4286, 0.6111, 0.4286, 0.6111, 0.3571, 0.3333, 0.07143, 0.2778, 0.07143, 0.2778, 0.1429, 0.3333, 0.1429, 0.6667, 0.2857, 0.6667, 0.3571, 0.6111, 0.3571, 0.6111, 0.2857, 0.3333, 0.1429, 0.2778, 0.1429, 0.2778, 0.2143, 0.3333, 0.2143, 0.6667, 0.2143, 0.6667, 0.2857, 0.6111, 0.2857, 0.6111, 0.2143, 0.3333, 0.2143, 0.2778, 0.2143, 0.2778, 0.2857, 0.3333, 0.2857, 0.6667, 0.1429, 0.6667, 0.2143, 0.6111, 0.2143, 0.6111, 0.1429, 0.3333, 0.2857, 0.2778, 0.2857, 0.2778, 0.3571, 0.3333, 0.3571, 0.6667, 0.07143, 0.6667, 0.1429, 0.6111, 0.1429, 0.6111, 0.07143, 0.5833, 0.0, 0.6111, 0.07143, 0.5556, 0.07143, 0.6111, 0.5, 0.6111, 0.5714, 0.5556, 0.5714, 0.5556, 0.5, 0.6111, 0.4286, 0.6111, 0.5, 0.5556, 0.5, 0.5556, 0.4286, 0.2222, 0.4286, 0.1667, 0.4286, 0.1667, 0.5, 0.2222, 0.5, 0.6111, 0.3571, 0.6111, 0.4286, 0.5556, 0.4286, 0.5556, 0.3571, 0.3889, 0.4286, 0.3333, 0.4286, 0.3333, 0.5, 0.3889, 0.5, 0.6111, 0.2857, 0.6111, 0.3571, 0.5556, 0.3571, 0.5556, 0.2857, 0.3889, 0.5, 0.3333, 0.5, 0.3333, 0.5714, 0.3889, 0.5714, 0.6111, 0.2143, 0.6111, 0.2857, 0.5556, 0.2857, 0.5556, 0.2143, 0.3611, 0.0, 0.3333, 0.07143, 0.3889, 0.07143, 0.6111, 0.1429, 0.6111, 0.2143, 0.5556, 0.2143, 0.5556, 0.1429, 0.3889, 0.5714, 0.3333, 0.5714, 0.3333, 0.6429, 0.3889, 0.6429, 0.6111, 0.07143, 0.6111, 0.1429, 0.5556, 0.1429, 0.5556, 0.07143, 0.6111, 0.5714, 0.6111, 0.6429, 0.5556, 0.6429, 0.5556, 0.5714, 0.5556, 0.4286, 0.5556, 0.5, 0.5, 0.5, 0.5, 0.4286, 0.2222, 0.5, 0.1667, 0.5, 0.1667, 0.5714, 0.2222, 0.5714, 0.5556, 0.3571, 0.5556, 0.4286, 0.5, 0.4286, 0.5, 0.3571, 0.3889, 0.07143, 0.3333, 0.07143, 0.3333, 0.1429, 0.3889, 0.1429, 0.5556, 0.2857, 0.5556, 0.3571, 0.5, 0.3571, 0.5, 0.2857, 0.3889, 0.1429, 0.3333, 0.1429, 0.3333, 0.2143, 0.3889, 0.2143, 0.5556, 0.2143, 0.5556, 0.2857, 0.5, 0.2857, 0.5, 0.2143, 0.3889, 0.2143, 0.3333, 0.2143, 0.3333, 0.2857, 0.3889, 0.2857, 0.5556, 0.1429, 0.5556, 0.2143, 0.5, 0.2143, 0.5, 0.1429, 0.3889, 0.2857, 0.3333, 0.2857, 0.3333, 0.3571, 0.3889, 0.3571, 0.5556, 0.07143, 0.5556, 0.1429, 0.5, 0.1429, 0.5, 0.07143, 0.5556, 0.5714, 0.5556, 0.6429, 0.5, 0.6429, 0.5, 0.5714, 0.5278, 0.0, 0.5556, 0.07143, 0.5, 0.07143, 0.5556, 0.5, 0.5556, 0.5714, 0.5, 0.5714, 0.5, 0.5, 0.5, 0.4286, 0.5, 0.5, 0.4444, 0.5, 0.4444, 0.4286, 0.1944, 0.0, 0.1667, 0.07143, 0.2222, 0.07143, 0.5, 0.3571, 0.5, 0.4286, 0.4444, 0.4286, 0.4444, 0.3571, 0.3333, 0.3571, 0.2778, 0.3571, 0.2778, 0.4286, 0.3333, 0.4286, 0.5, 0.2857, 0.5, 0.3571, 0.4444, 0.3571, 0.4444, 0.2857, 0.3889, 0.3571, 0.3333, 0.3571, 0.3333, 0.4286, 0.3889, 0.4286, 0.5, 0.2143, 0.5, 0.2857, 0.4444, 0.2857, 0.4444, 0.2143, 0.4444, 0.4286, 0.3889, 0.4286, 0.3889, 0.5, 0.4444, 0.5, 0.5, 0.1429, 0.5, 0.2143, 0.4444, 0.2143, 0.4444, 0.1429, 0.4444, 0.5, 0.3889, 0.5, 0.3889, 0.5714, 0.4444, 0.5714, 0.5, 0.07143, 0.5, 0.1429, 0.4444, 0.1429, 0.4444, 0.07143, 0.5, 0.5714, 0.5, 0.6429, 0.4444, 0.6429, 0.4444, 0.5714, 0.4722, 0.0, 0.5, 0.07143, 0.4444, 0.07143, 0.5, 0.5, 0.5, 0.5714, 0.4444, 0.5714, 0.4444, 0.5, 0.2222, 0.5714, 0.1667, 0.5714, 0.1667, 0.6429, 0.2222, 0.6429, 0.4444, 0.3571, 0.4444, 0.4286, 0.3889, 0.4286, 0.3889, 0.3571, 0.4167, 0.0, 0.3889, 0.07143, 0.4444, 0.07143, 0.4444, 0.2857, 0.4444, 0.3571, 0.3889, 0.3571, 0.3889, 0.2857, 0.4444, 0.5714, 0.3889, 0.5714, 0.3889, 0.6429, 0.4444, 0.6429, 0.4444, 0.2143, 0.4444, 0.2857, 0.3889, 0.2857, 0.3889, 0.2143, 0.4444, 0.07143, 0.3889, 0.07143, 0.3889, 0.1429, 0.4444, 0.1429, 0.4444, 0.1429, 0.4444, 0.2143, 0.3889, 0.2143, 0.3889, 0.1429, 0.4444, 0.1429, 0.3889, 0.1429, 0.3889, 0.2143, 0.4444, 0.2143, 0.4444, 0.07143, 0.4444, 0.1429, 0.3889, 0.1429, 0.3889, 0.07143, 0.4444, 0.5714, 0.4444, 0.6429, 0.3889, 0.6429, 0.3889, 0.5714, 0.4167, 0.0, 0.4444, 0.07143, 0.3889, 0.07143, 0.4444, 0.5, 0.4444, 0.5714, 0.3889, 0.5714, 0.3889, 0.5, 0.4444, 0.4286, 0.4444, 0.5, 0.3889, 0.5, 0.3889, 0.4286, 0.3889, 0.3571, 0.3889, 0.4286, 0.3333, 0.4286, 0.3333, 0.3571, 0.4444, 0.2143, 0.3889, 0.2143, 0.3889, 0.2857, 0.4444, 0.2857, 0.3889, 0.2857, 0.3889, 0.3571, 0.3333, 0.3571, 0.3333, 0.2857, 0.4444, 0.2857, 0.3889, 0.2857, 0.3889, 0.3571, 0.4444, 0.3571, 0.3889, 0.2143, 0.3889, 0.2857, 0.3333, 0.2857, 0.3333, 0.2143, 0.4444, 0.3571, 0.3889, 0.3571, 0.3889, 0.4286, 0.4444, 0.4286, 0.3889, 0.1429, 0.3889, 0.2143, 0.3333, 0.2143, 0.3333, 0.1429, 0.5, 0.5, 0.4444, 0.5, 0.4444, 0.5714, 0.5, 0.5714, 0.3889, 0.07143, 0.3889, 0.1429, 0.3333, 0.1429, 0.3333, 0.07143, 0.3889, 0.5714, 0.3889, 0.6429, 0.3333, 0.6429, 0.3333, 0.5714, 0.3611, 0.0, 0.3889, 0.07143, 0.3333, 0.07143, 0.3889, 0.5, 0.3889, 0.5714, 0.3333, 0.5714, 0.3333, 0.5, 0.3889, 0.4286, 0.3889, 0.5, 0.3333, 0.5, 0.3333, 0.4286, 0.2222, 0.07143, 0.1667, 0.07143, 0.1667, 0.1429, 0.2222, 0.1429, 0.3333, 0.2857, 0.3333, 0.3571, 0.2778, 0.3571, 0.2778, 0.2857, 0.4722, 0.0, 0.4444, 0.07143, 0.5, 0.07143, 0.3333, 0.2143, 0.3333, 0.2857, 0.2778, 0.2857, 0.2778, 0.2143, 0.5, 0.5714, 0.4444, 0.5714, 0.4444, 0.6429, 0.5, 0.6429, 0.3333, 0.1429, 0.3333, 0.2143, 0.2778, 0.2143, 0.2778, 0.1429, 0.5, 0.07143, 0.4444, 0.07143, 0.4444, 0.1429, 0.5, 0.1429, 0.3333, 0.07143, 0.3333, 0.1429, 0.2778, 0.1429, 0.2778, 0.07143, 0.3333, 0.5714, 0.3333, 0.6429, 0.2778, 0.6429, 0.2778, 0.5714, 0.3056, 0.0, 0.3333, 0.07143, 0.2778, 0.07143, 0.3333, 0.5, 0.3333, 0.5714, 0.2778, 0.5714, 0.2778, 0.5, 0.3333, 0.4286, 0.3333, 0.5, 0.2778, 0.5, 0.2778, 0.4286, 0.2222, 0.1429, 0.1667, 0.1429, 0.1667, 0.2143, 0.2222, 0.2143, 0.3333, 0.3571, 0.3333, 0.4286, 0.2778, 0.4286, 0.2778, 0.3571, 0.5, 0.1429, 0.4444, 0.1429, 0.4444, 0.2143, 0.5, 0.2143, 0.5, 0.2143, 0.4444, 0.2143, 0.4444, 0.2857, 0.5, 0.2857, 0.2778, 0.2143, 0.2778, 0.2857, 0.2222, 0.2857, 0.2222, 0.2143, 0.5, 0.2857, 0.4444, 0.2857, 0.4444, 0.3571, 0.5, 0.3571, 0.2778, 0.1429, 0.2778, 0.2143, 0.2222, 0.2143, 0.2222, 0.1429, 0.5, 0.3571, 0.4444, 0.3571, 0.4444, 0.4286, 0.5, 0.4286, 0.2778, 0.07143, 0.2778, 0.1429, 0.2222, 0.1429, 0.2222, 0.07143, 0.2778, 0.5714, 0.2778, 0.6429, 0.2222, 0.6429, 0.2222, 0.5714, 0.25, 0.0, 0.2778, 0.07143, 0.2222, 0.07143, 0.2778, 0.5, 0.2778, 0.5714, 0.2222, 0.5714, 0.2222, 0.5, 0.2778, 0.4286, 0.2778, 0.5, 0.2222, 0.5, 0.2222, 0.4286, 0.2222, 0.2143, 0.1667, 0.2143, 0.1667, 0.2857, 0.2222, 0.2857, 0.2778, 0.3571, 0.2778, 0.4286, 0.2222, 0.4286, 0.2222, 0.3571, 0.5, 0.4286, 0.4444, 0.4286, 0.4444, 0.5, 0.5, 0.5, 0.2778, 0.2857, 0.2778, 0.3571, 0.2222, 0.3571, 0.2222, 0.2857, 0.2222, 0.2143, 0.2222, 0.2857, 0.1667, 0.2857, 0.1667, 0.2143, 0.5556, 0.5, 0.5, 0.5, 0.5, 0.5714, 0.5556, 0.5714, 0.2222, 0.1429, 0.2222, 0.2143, 0.1667, 0.2143, 0.1667, 0.1429, 0.5278, 0.0, 0.5, 0.07143, 0.5556, 0.07143, 0.2222, 0.07143, 0.2222, 0.1429, 0.1667, 0.1429, 0.1667, 0.07143, 0.2222, 0.5714, 0.2222, 0.6429, 0.1667, 0.6429, 0.1667, 0.5714, 0.1944, 0.0, 0.2222, 0.07143, 0.1667, 0.07143, 0.2222, 0.5, 0.2222, 0.5714, 0.1667, 0.5714, 0.1667, 0.5, 0.2222, 0.4286, 0.2222, 0.5, 0.1667, 0.5, 0.1667, 0.4286, 0.2778, 0.2857, 0.2222, 0.2857, 0.2222, 0.3571, 0.2778, 0.3571, 0.2222, 0.3571, 0.2222, 0.4286, 0.1667, 0.4286, 0.1667, 0.3571, 0.5556, 0.5714, 0.5, 0.5714, 0.5, 0.6429, 0.5556, 0.6429, 0.2222, 0.2857, 0.2222, 0.3571, 0.1667, 0.3571, 0.1667, 0.2857, 0.5556, 0.07143, 0.5, 0.07143, 0.5, 0.1429, 0.5556, 0.1429, 0.5556, 0.1429, 0.5, 0.1429, 0.5, 0.2143, 0.5556, 0.2143, 0.1667, 0.1429, 0.1667, 0.2143, 0.1111, 0.2143, 0.1111, 0.1429, 0.5556, 0.2143, 0.5, 0.2143, 0.5, 0.2857, 0.5556, 0.2857, 0.1667, 0.07143, 0.1667, 0.1429, 0.1111, 0.1429, 0.1111, 0.07143, 0.1667, 0.5714, 0.1667, 0.6429, 0.1111, 0.6429, 0.1111, 0.5714, 0.1389, 0.0, 0.1667, 0.07143, 0.1111, 0.07143, 0.1667, 0.5, 0.1667, 0.5714, 0.1111, 0.5714, 0.1111, 0.5, 0.1667, 0.4286, 0.1667, 0.5, 0.1111, 0.5, 0.1111, 0.4286, 0.2778, 0.3571, 0.2222, 0.3571, 0.2222, 0.4286, 0.2778, 0.4286, 0.1667, 0.3571, 0.1667, 0.4286, 0.1111, 0.4286, 0.1111, 0.3571, 0.5556, 0.2857, 0.5, 0.2857, 0.5, 0.3571, 0.5556, 0.3571, 0.1667, 0.2857, 0.1667, 0.3571, 0.1111, 0.3571, 0.1111, 0.2857, 0.5556, 0.3571, 0.5, 0.3571, 0.5, 0.4286, 0.5556, 0.4286, 0.1667, 0.2143, 0.1667, 0.2857, 0.1111, 0.2857, 0.1111, 0.2143, 0.1111, 0.1429, 0.1111, 0.2143, 0.05556, 0.2143, 0.05556, 0.1429, 0.5556, 0.4286, 0.5, 0.4286, 0.5, 0.5, 0.5556, 0.5, 0.1111, 0.07143, 0.1111, 0.1429, 0.05556, 0.1429, 0.05556, 0.07143, 0.1111, 0.5714, 0.1111, 0.6429, 0.05556, 0.6429, 0.05556, 0.5714, 0.08333, 0.0, 0.1111, 0.07143, 0.05556, 0.07143, 0.1111, 0.5, 0.1111, 0.5714, 0.05556, 0.5714, 0.05556, 0.5, 0.1111, 0.4286, 0.1111, 0.5, 0.05556, 0.5, 0.05556, 0.4286, 0.2778, 0.4286, 0.2222, 0.4286, 0.2222, 0.5, 0.2778, 0.5, 0.1111, 0.3571, 0.1111, 0.4286, 0.05556, 0.4286, 0.05556, 0.3571, 0.6111, 0.5714, 0.5556, 0.5714, 0.5556, 0.6429, 0.6111, 0.6429, 0.1111, 0.2857, 0.1111, 0.3571, 0.05556, 0.3571, 0.05556, 0.2857, 0.6111, 0.07143, 0.5556, 0.07143, 0.5556, 0.1429, 0.6111, 0.1429, 0.1111, 0.2143, 0.1111, 0.2857, 0.05556, 0.2857, 0.05556, 0.2143, 0.6111, 0.1429, 0.5556, 0.1429, 0.5556, 0.2143, 0.6111, 0.2143, 0.05556, 0.07143, 0.05556, 0.1429, 2.98e-08, 0.1429, 2.98e-08, 0.07143, 0.05556, 0.5714, 0.05556, 0.6429, 0.0, 0.6429, 0.0, 0.5714, 0.02778, 0.0, 0.05556, 0.07143, 2.98e-08, 0.07143, 0.05556, 0.5, 0.05556, 0.5714, 0.0, 0.5714, 0.0, 0.5, 0.05556, 0.4286, 0.05556, 0.5, 0.0, 0.5, 0.0, 0.4286, 0.2778, 0.5, 0.2222, 0.5, 0.2222, 0.5714, 0.2778, 0.5714, 0.05556, 0.3571, 0.05556, 0.4286, 0.0, 0.4286, 0.0, 0.3571, 0.6111, 0.2143, 0.5556, 0.2143, 0.5556, 0.2857, 0.6111, 0.2857, 0.05556, 0.2857, 0.05556, 0.3571, 0.0, 0.3571, 2.98e-08, 0.2857, 0.6111, 0.2857, 0.5556, 0.2857, 0.5556, 0.3571, 0.6111, 0.3571, 0.05556, 0.2143, 0.05556, 0.2857, 2.98e-08, 0.2857, 2.98e-08, 0.2143, 0.6111, 0.3571, 0.5556, 0.3571, 0.5556, 0.4286, 0.6111, 0.4286, 0.05556, 0.1429, 0.05556, 0.2143, 2.98e-08, 0.2143, 2.98e-08, 0.1429, 0.6111, 0.4286, 0.5556, 0.4286, 0.5556, 0.5, 0.6111, 0.5, 1.0, 0.5714, 1.0, 0.6429, 0.9444, 0.6429, 0.9444, 0.5714, 0.9722, 0.0, 1.0, 0.07143, 0.9444, 0.07143, 1.0, 0.5, 1.0, 0.5714, 0.9444, 0.5714, 0.9444, 0.5, 1.0, 0.4286, 1.0, 0.5, 0.9444, 0.5, 0.9444, 0.4286, 0.25, 0.0, 0.2222, 0.07143, 0.2778, 0.07143, 1.0, 0.3571, 1.0, 0.4286, 0.9444, 0.4286, 0.9444, 0.3571, 0.6111, 0.5, 0.5556, 0.5, 0.5556, 0.5714, 0.6111, 0.5714, 1.0, 0.2857, 1.0, 0.3571, 0.9444, 0.3571, 0.9444, 0.2857, 0.5833, 0.0, 0.5556, 0.07143, 0.6111, 0.07143, 1.0, 0.2143, 1.0, 0.2857, 0.9444, 0.2857, 0.9444, 0.2143, 0.6667, 0.07143, 0.6111, 0.07143, 0.6111, 0.1429, 0.6667, 0.1429, 1.0, 0.1429, 1.0, 0.2143, 0.9444, 0.2143, 0.9444, 0.1429, 0.6667, 0.1429, 0.6111, 0.1429, 0.6111, 0.2143, 0.6667, 0.2143, 1.0, 0.07143, 1.0, 0.1429, 0.9444, 0.1429, 0.9444, 0.07143, 0.9167, 0.0, 0.9444, 0.07143, 0.8889, 0.07143, 0.9444, 0.5, 0.9444, 0.5714, 0.8889, 0.5714, 0.8889, 0.5, 0.9444, 0.4286, 0.9444, 0.5, 0.8889, 0.5, 0.8889, 0.4286, 0.2778, 0.5714, 0.2222, 0.5714, 0.2222, 0.6429, 0.2778, 0.6429, 0.9444, 0.3571, 0.9444, 0.4286, 0.8889, 0.4286, 0.8889, 0.3571, 0.6667, 0.2143, 0.6111, 0.2143, 0.6111, 0.2857, 0.6667, 0.2857, 0.9444, 0.2857, 0.9444, 0.3571, 0.8889, 0.3571, 0.8889, 0.2857, 0.6667, 0.2857, 0.6111, 0.2857, 0.6111, 0.3571, 0.6667, 0.3571, 0.9444, 0.2143, 0.9444, 0.2857, 0.8889, 0.2857, 0.8889, 0.2143, 0.6667, 0.3571, 0.6111, 0.3571, 0.6111, 0.4286, 0.6667, 0.4286, 0.9444, 0.1429, 0.9444, 0.2143, 0.8889, 0.2143, 0.8889, 0.1429, 0.6667, 0.4286, 0.6111, 0.4286, 0.6111, 0.5, 0.6667, 0.5, 0.9444, 0.07143, 0.9444, 0.1429, 0.8889, 0.1429, 0.8889, 0.07143, 0.9444, 0.5714, 0.9444, 0.6429, 0.8889, 0.6429, 0.8889, 0.5714, 0.8889, 0.5, 0.8889, 0.5714, 0.8333, 0.5714, 0.8333, 0.5, 0.8889, 0.4286, 0.8889, 0.5, 0.8333, 0.5, 0.8333, 0.4286, 0.2778, 0.07143, 0.2222, 0.07143, 0.2222, 0.1429, 0.2778, 0.1429, 0.8889, 0.3571, 0.8889, 0.4286, 0.8333, 0.4286, 0.8333, 0.3571, 0.6667, 0.5, 0.6111, 0.5, 0.6111, 0.5714, 0.6667, 0.5714, 0.8889, 0.2857, 0.8889, 0.3571, 0.8333, 0.3571, 0.8333, 0.2857, 0.6389, 0.0, 0.6111, 0.07143, 0.6667, 0.07143, 0.8889, 0.2143, 0.8889, 0.2857, 0.8333, 0.2857, 0.8333, 0.2143, 0.6667, 0.5714, 0.6111, 0.5714, 0.6111, 0.6429, 0.6667, 0.6429, 0.8889, 0.1429, 0.8889, 0.2143, 0.8333, 0.2143, 0.8333, 0.1429, 0.7222, 0.1429, 0.6667, 0.1429, 0.6667, 0.2143, 0.7222, 0.2143, 0.8889, 0.07143, 0.8889, 0.1429, 0.8333, 0.1429, 0.8333, 0.07143, 0.8889, 0.5714, 0.8889, 0.6429, 0.8333, 0.6429, 0.8333, 0.5714, 0.8611, 0.0, 0.8889, 0.07143, 0.8333, 0.07143, 0.8333, 0.4286, 0.8333, 0.5, 0.7778, 0.5, 0.7778, 0.4286, 0.2778, 0.1429, 0.2222, 0.1429, 0.2222, 0.2143, 0.2778, 0.2143, 0.8333, 0.3571, 0.8333, 0.4286, 0.7778, 0.4286, 0.7778, 0.3571, 0.7222, 0.2143, 0.6667, 0.2143, 0.6667, 0.2857, 0.7222, 0.2857, 0.8333, 0.2857, 0.8333, 0.3571, 0.7778, 0.3571, 0.7778, 0.2857, 0.7222, 0.2857, 0.6667, 0.2857, 0.6667, 0.3571, 0.7222, 0.3571, 0.8333, 0.2143, 0.8333, 0.2857, 0.7778, 0.2857, 0.7778, 0.2143, 0.7222, 0.3571, 0.6667, 0.3571, 0.6667, 0.4286, 0.7222, 0.4286, 0.8333, 0.1429, 0.8333, 0.2143, 0.7778, 0.2143, 0.7778, 0.1429, 0.7222, 0.4286, 0.6667, 0.4286, 0.6667, 0.5, 0.7222, 0.5, 0.8333, 0.07143, 0.8333, 0.1429, 0.7778, 0.1429, 0.7778, 0.07143, 0.8333, 0.5714, 0.8333, 0.6429, 0.7778, 0.6429, 0.7778, 0.5714, 0.8056, 0.0, 0.8333, 0.07143, 0.7778, 0.07143, 0.8333, 0.5, 0.8333, 0.5714, 0.7778, 0.5714, 0.7778, 0.5, 0.2778, 0.2143, 0.2222, 0.2143, 0.2222, 0.2857, 0.2778, 0.2857, 0.7778, 0.3571, 0.7778, 0.4286, 0.7222, 0.4286, 0.7222, 0.3571, 0.7222, 0.5, 0.6667, 0.5, 0.6667, 0.5714, 0.7222, 0.5714, 0.7778, 0.2857, 0.7778, 0.3571, 0.7222, 0.3571, 0.7222, 0.2857, 0.6944, 0.0, 0.6667, 0.07143, 0.7222, 0.07143, 0.7778, 0.2143, 0.7778, 0.2857, 0.7222, 0.2857, 0.7222, 0.2143, 0.7222, 0.5714, 0.6667, 0.5714, 0.6667, 0.6429, 0.7222, 0.6429, 0.7778, 0.1429, 0.7778, 0.2143, 0.7222, 0.2143, 0.7222, 0.1429, 0.7222, 0.07143, 0.6667, 0.07143, 0.6667, 0.1429, 0.7222, 0.1429, 0.7778, 0.07143, 0.7778, 0.1429, 0.7222, 0.1429, 0.7222, 0.07143, 0.7778, 0.5714, 0.7778, 0.6429, 0.7222, 0.6429, 0.7222, 0.5714, 0.75, 0.0, 0.7778, 0.07143, 0.7222, 0.07143, 0.7778, 0.5, 0.7778, 0.5714, 0.7222, 0.5714, 0.7222, 0.5, 0.7778, 0.4286, 0.7778, 0.5, 0.7222, 0.5, 0.7222, 0.4286, 0.1667, 0.1429, 0.1111, 0.1429, 0.1111, 0.2143, 0.1667, 0.2143, 0.1667, 0.07143, 0.1111, 0.07143, 0.1111, 0.1429, 0.1667, 0.1429, 0.1667, 0.5714, 0.1111, 0.5714, 0.1111, 0.6429, 0.1667, 0.6429, 0.1389, 0.0, 0.1111, 0.07143, 0.1667, 0.07143, 0.1667, 0.5, 0.1111, 0.5, 0.1111, 0.5714, 0.1667, 0.5714, 0.1667, 0.4286, 0.1111, 0.4286, 0.1111, 0.5, 0.1667, 0.5, 0.1667, 0.3571, 0.1111, 0.3571, 0.1111, 0.4286, 0.1667, 0.4286, 0.1667, 0.2857, 0.1111, 0.2857, 0.1111, 0.3571, 0.1667, 0.3571, 0.1667, 0.2143, 0.1111, 0.2143, 0.1111, 0.2857, 0.1667, 0.2857, 0.1111, 0.1429, 0.05556, 0.1429, 0.05556, 0.2143, 0.1111, 0.2143, 0.1111, 0.07143, 0.05556, 0.07143, 0.05556, 0.1429, 0.1111, 0.1429, 0.1111, 0.5714, 0.05556, 0.5714, 0.05556, 0.6429, 0.1111, 0.6429, 0.08333, 0.0, 0.05556, 0.07143, 0.1111, 0.07143, 0.1111, 0.5, 0.05556, 0.5, 0.05556, 0.5714, 0.1111, 0.5714, 0.1111, 0.4286, 0.05556, 0.4286, 0.05556, 0.5, 0.1111, 0.5, 0.1111, 0.3571, 0.05556, 0.3571, 0.05556, 0.4286, 0.1111, 0.4286, 0.1111, 0.2857, 0.05556, 0.2857, 0.05556, 0.3571, 0.1111, 0.3571, 0.1111, 0.2143, 0.05556, 0.2143, 0.05556, 0.2857, 0.1111, 0.2857, 0.05556, 0.07143, 2.98e-08, 0.07143, 2.98e-08, 0.1429, 0.05556, 0.1429, 0.05556, 0.5714, 0.0, 0.5714, 0.0, 0.6429, 0.05556, 0.6429, 0.02778, 0.0, 2.98e-08, 0.07143, 0.05556, 0.07143, 0.05556, 0.5, 0.0, 0.5, 0.0, 0.5714, 0.05556, 0.5714, 0.05556, 0.4286, 0.0, 0.4286, 0.0, 0.5, 0.05556, 0.5, 0.05556, 0.3571, 0.0, 0.3571, 0.0, 0.4286, 0.05556, 0.4286, 0.05556, 0.2857, 2.98e-08, 0.2857, 0.0, 0.3571, 0.05556, 0.3571, 0.05556, 0.2143, 2.98e-08, 0.2143, 2.98e-08, 0.2857, 0.05556, 0.2857, 0.05556, 0.1429, 2.98e-08, 0.1429, 2.98e-08, 0.2143, 0.05556, 0.2143, 1.0, 0.5714, 0.9444, 0.5714, 0.9444, 0.6429, 1.0, 0.6429, 0.9722, 0.0, 0.9444, 0.07143, 1.0, 0.07143, 1.0, 0.5, 0.9444, 0.5, 0.9444, 0.5714, 1.0, 0.5714, 1.0, 0.4286, 0.9444, 0.4286, 0.9444, 0.5, 1.0, 0.5, 1.0, 0.3571, 0.9444, 0.3571, 0.9444, 0.4286, 1.0, 0.4286, 1.0, 0.2857, 0.9444, 0.2857, 0.9444, 0.3571, 1.0, 0.3571, 1.0, 0.2143, 0.9444, 0.2143, 0.9444, 0.2857, 1.0, 0.2857, 1.0, 0.1429, 0.9444, 0.1429, 0.9444, 0.2143, 1.0, 0.2143, 1.0, 0.07143, 0.9444, 0.07143, 0.9444, 0.1429, 1.0, 0.1429, 0.9167, 0.0, 0.8889, 0.07143, 0.9444, 0.07143, 0.9444, 0.5, 0.8889, 0.5, 0.8889, 0.5714, 0.9444, 0.5714, 0.9444, 0.4286, 0.8889, 0.4286, 0.8889, 0.5, 0.9444, 0.5, 0.9444, 0.3571, 0.8889, 0.3571, 0.8889, 0.4286, 0.9444, 0.4286, 0.9444, 0.2857, 0.8889, 0.2857, 0.8889, 0.3571, 0.9444, 0.3571, 0.9444, 0.2143, 0.8889, 0.2143, 0.8889, 0.2857, 0.9444, 0.2857, 0.9444, 0.1429, 0.8889, 0.1429, 0.8889, 0.2143, 0.9444, 0.2143, 0.9444, 0.07143, 0.8889, 0.07143, 0.8889, 0.1429, 0.9444, 0.1429, 0.9444, 0.5714, 0.8889, 0.5714, 0.8889, 0.6429, 0.9444, 0.6429, 0.8889, 0.5, 0.8333, 0.5, 0.8333, 0.5714, 0.8889, 0.5714, 0.8889, 0.4286, 0.8333, 0.4286, 0.8333, 0.5, 0.8889, 0.5, 0.8889, 0.3571, 0.8333, 0.3571, 0.8333, 0.4286, 0.8889, 0.4286, 0.8889, 0.2857, 0.8333, 0.2857, 0.8333, 0.3571, 0.8889, 0.3571, 0.8889, 0.2143, 0.8333, 0.2143, 0.8333, 0.2857, 0.8889, 0.2857, 0.8889, 0.1429, 0.8333, 0.1429, 0.8333, 0.2143, 0.8889, 0.2143, 0.8889, 0.07143, 0.8333, 0.07143, 0.8333, 0.1429, 0.8889, 0.1429, 0.8889, 0.5714, 0.8333, 0.5714, 0.8333, 0.6429, 0.8889, 0.6429, 0.8611, 0.0, 0.8333, 0.07143, 0.8889, 0.07143, 0.8333, 0.4286, 0.7778, 0.4286, 0.7778, 0.5, 0.8333, 0.5, 0.8333, 0.3571, 0.7778, 0.3571, 0.7778, 0.4286, 0.8333, 0.4286, 0.8333, 0.2857, 0.7778, 0.2857, 0.7778, 0.3571, 0.8333, 0.3571, 0.8333, 0.2143, 0.7778, 0.2143, 0.7778, 0.2857, 0.8333, 0.2857, 0.8333, 0.1429, 0.7778, 0.1429, 0.7778, 0.2143, 0.8333, 0.2143, 0.8333, 0.07143, 0.7778, 0.07143, 0.7778, 0.1429, 0.8333, 0.1429, 0.8333, 0.5714, 0.7778, 0.5714, 0.7778, 0.6429, 0.8333, 0.6429, 0.8056, 0.0, 0.7778, 0.07143, 0.8333, 0.07143, 0.8333, 0.5, 0.7778, 0.5, 0.7778, 0.5714, 0.8333, 0.5714, 0.7778, 0.3571, 0.7222, 0.3571, 0.7222, 0.4286, 0.7778, 0.4286, 0.7778, 0.2857, 0.7222, 0.2857, 0.7222, 0.3571, 0.7778, 0.3571, 0.7778, 0.2143, 0.7222, 0.2143, 0.7222, 0.2857, 0.7778, 0.2857, 0.7778, 0.1429, 0.7222, 0.1429, 0.7222, 0.2143, 0.7778, 0.2143, 0.7778, 0.07143, 0.7222, 0.07143, 0.7222, 0.1429, 0.7778, 0.1429, 0.7778, 0.5714, 0.7222, 0.5714, 0.7222, 0.6429, 0.7778, 0.6429, 0.75, 0.0, 0.7222, 0.07143, 0.7778, 0.07143, 0.7778, 0.5, 0.7222, 0.5, 0.7222, 0.5714, 0.7778, 0.5714, 0.7778, 0.4286, 0.7222, 0.4286, 0.7222, 0.5, 0.7778, 0.5, 0.5, 0.6429, 0.5, 0.6429, 0.5556, 0.6429, 0.5556, 0.6429, 0.6667, 0.6429, 0.6667, 0.6429, 0.6111, 0.6429, 0.6111, 0.6429, 0.6667, 0.6429, 0.6667, 0.6429, 0.7222, 0.6429, 0.7222, 0.6429, 0.9444, 0.6429, 0.9444, 0.6429, 1.0, 0.6429, 1.0, 0.6429, 0.8333, 0.6429, 0.8333, 0.6429, 0.8889, 0.6429, 0.8889, 0.6429, 0.5556, 0.6429, 0.5556, 0.6429, 0.6111, 0.6429, 0.6111, 0.6429, 0.3889, 0.6429, 0.3889, 0.6429, 0.3333, 0.6429, 0.3333, 0.6429, 0.2778, 0.6429, 0.2778, 0.6429, 0.3333, 0.6429, 0.3333, 0.6429, 0.0, 0.6429, 0.0, 0.6429, 0.05556, 0.6429, 0.05556, 0.6429, 0.6111, 0.6429, 0.6111, 0.6429, 0.6667, 0.6429, 0.6667, 0.6429, 0.5556, 0.6429, 0.5556, 0.6429, 0.6111, 0.6429, 0.6111, 0.6429, 0.1111, 0.6429, 0.1111, 0.6429, 0.1667, 0.6429, 0.1667, 0.6429, 0.8889, 0.6429, 0.8889, 0.6429, 0.9444, 0.6429, 0.9444, 0.6429, 0.1111, 0.6429, 0.1111, 0.6429, 0.05556, 0.6429, 0.05556, 0.6429, 0.1667, 0.6429, 0.1667, 0.6429, 0.2222, 0.6429, 0.2222, 0.6429, 0.8333, 0.6429, 0.8333, 0.6429, 0.7778, 0.6429, 0.7778, 0.6429, 0.3333, 0.6429, 0.3333, 0.6429, 0.3889, 0.6429, 0.3889, 0.6429, 0.1667, 0.6429, 0.1667, 0.6429, 0.2222, 0.6429, 0.2222, 0.6429, 0.5556, 0.6429, 0.5556, 0.6429, 0.5, 0.6429, 0.5, 0.6429, 0.3889, 0.6429, 0.3889, 0.6429, 0.3333, 0.6429, 0.3333, 0.6429, 0.6667, 0.6429, 0.6667, 0.6429, 0.6111, 0.6429, 0.6111, 0.6429, 0.1111, 0.6429, 0.1111, 0.6429, 0.05556, 0.6429, 0.05556, 0.6429, 0.3333, 0.6429, 0.3333, 0.6429, 0.2778, 0.6429, 0.2778, 0.6429, 0.8333, 0.6429, 0.8333, 0.6429, 0.7778, 0.6429, 0.7778, 0.6429, 0.2778, 0.6429, 0.2778, 0.6429, 0.2222, 0.6429, 0.2222, 0.6429, 0.5, 0.6429, 0.5, 0.6429, 0.4444, 0.6429, 0.4444, 0.6429, 0.7778, 0.6429, 0.7778, 0.6429, 0.7222, 0.6429, 0.7222, 0.6429, 0.2222, 0.6429, 0.2222, 0.6429, 0.1667, 0.6429, 0.1667, 0.6429, 0.05556, 0.6429, 0.05556, 0.6429, 0.0, 0.6429, 0.0, 0.6429, 0.4444, 0.6429, 0.4444, 0.6429, 0.3889, 0.6429, 0.3889, 0.6429, 0.9444, 0.6429, 0.9444, 0.6429, 0.8889, 0.6429, 0.8889, 0.6429, 1.0, 0.6429, 1.0, 0.6429, 0.9444, 0.6429, 0.9444, 0.6429, 0.6111, 0.6429, 0.6111, 0.6429, 0.5556, 0.6429, 0.5556, 0.6429, 0.7222, 0.6429, 0.7222, 0.6429, 0.6667, 0.6429, 0.6667, 0.6429, 0.8889, 0.6429, 0.8889, 0.6429, 0.8333, 0.6429, 0.8333, 0.6429, 0.1667, 0.6429, 0.1667, 0.6429, 0.1111, 0.6429, 0.1111, 0.6429, 0.05556, 0.6429, 0.05556, 0.6429, 0.0, 0.6429, 0.0, 0.6429, 0.6667, 0.6429, 0.6667, 0.6429, 0.7222, 0.6429, 0.7222, 0.6429, 0.2222, 0.6429, 0.2222, 0.6429, 0.2778, 0.6429, 0.2778, 0.6429, 0.7778, 0.6429, 0.7778, 0.6429, 0.8333, 0.6429, 0.8333, 0.6429, 0.6111, 0.6429, 0.6111, 0.6429, 0.5556, 0.6429, 0.5556, 0.6429, 0.2222, 0.6429, 0.2222, 0.6429, 0.2778, 0.6429, 0.2778, 0.6429, 0.4444, 0.6429, 0.4444, 0.6429, 0.5, 0.6429, 0.5, 0.6429, 0.1111, 0.6429, 0.1111, 0.6429, 0.1667, 0.6429, 0.1667, 0.6429, 0.3333, 0.6429, 0.3333, 0.6429, 0.2778, 0.6429, 0.2778, 0.6429, 0.7222, 0.6429, 0.7222, 0.6429, 0.7778, 0.6429, 0.7778, 0.6429, 0.7222, 0.6429, 0.7222, 0.6429, 0.7778, 0.6429, 0.7778, 0.6429, 0.7778, 0.6429, 0.7778, 0.6429, 0.7222, 0.6429, 0.7222, 0.6429, 0.6111, 0.6429, 0.6111, 0.6429, 0.6667, 0.6429, 0.6667, 0.6429, 0.3889, 0.6429, 0.3889, 0.6429, 0.4444, 0.6429, 0.4444, 0.6429, 0.2778, 0.6429, 0.2778, 0.6429, 0.3333, 0.6429, 0.3333, 0.6429, 0.05556, 0.6429, 0.05556, 0.6429, 0.1111, 0.6429, 0.1111, 0.6429, 0.7778, 0.6429, 0.7778, 0.6429, 0.8333, 0.6429, 0.8333, 0.6429, 1.0, 0.6429, 1.0, 0.6429, 0.9444, 0.6429, 0.9444, 0.6429, 0.0, 0.6429, 0.0, 0.6429, 0.05556, 0.6429, 0.05556, 0.6429, 0.05556, 0.6429, 0.05556, 0.6429, 0.0, 0.6429, 0.0, 0.6429, 0.05556, 0.6429, 0.05556, 0.6429, 0.1111, 0.6429, 0.1111, 0.6429, 0.1111, 0.6429, 0.1111, 0.6429, 0.05556, 0.6429, 0.05556, 0.6429, 0.1111, 0.6429, 0.1111, 0.6429, 0.1667, 0.6429, 0.1667, 0.6429, 0.1667, 0.6429, 0.1667, 0.6429, 0.1111, 0.6429, 0.1111, 0.6429, 0.1667, 0.6429, 0.1667, 0.6429, 0.2222, 0.6429, 0.2222, 0.6429, 0.2222, 0.6429, 0.2222, 0.6429, 0.1667, 0.6429, 0.1667, 0.6429, 0.2222, 0.6429, 0.2222, 0.6429, 0.2778, 0.6429, 0.2778, 0.6429, 0.2778, 0.6429, 0.2778, 0.6429, 0.2222, 0.6429, 0.2222, 0.6429, 0.2778, 0.6429, 0.2778, 0.6429, 0.3333, 0.6429, 0.3333, 0.6429, 0.3333, 0.6429, 0.3333, 0.6429, 0.2778, 0.6429, 0.2778, 0.6429, 0.3333, 0.6429, 0.3333, 0.6429, 0.3889, 0.6429, 0.3889, 0.6429, 0.3889, 0.6429, 0.3889, 0.6429, 0.3333, 0.6429, 0.3333, 0.6429, 0.3889, 0.6429, 0.3889, 0.6429, 0.4444, 0.6429, 0.4444, 0.6429, 0.4444, 0.6429, 0.4444, 0.6429, 0.3889, 0.6429, 0.3889, 0.6429, 0.6667, 0.6429, 0.6667, 0.6429, 0.7222, 0.6429, 0.7222, 0.6429, 0.7222, 0.6429, 0.7222, 0.6429, 0.6667, 0.6429, 0.6667, 0.6429, 0.8889, 0.6429, 0.8889, 0.6429, 0.8333, 0.6429, 0.8333, 0.6429, 0.05556, 0.6429, 0.05556, 0.6429, 0.1111, 0.6429, 0.1111, 0.6429, 0.4444, 0.6429, 0.4444, 0.6429, 0.3889, 0.6429, 0.3889, 0.6429, 0.1667, 0.6429, 0.1667, 0.6429, 0.1111, 0.6429, 0.1111, 0.6429, 0.0, 0.6429, 0.0, 0.6429, 0.05556, 0.6429, 0.05556, 0.6429, 0.5, 0.6429, 0.5, 0.6429, 0.5556, 0.6429, 0.5556, 0.6429, 0.4444, 0.6429, 0.4444, 0.6429, 0.5, 0.6429, 0.5, 0.6429, 0.9444, 0.6429, 0.9444, 0.6429, 0.8889, 0.6429, 0.8889, 0.6429, 0.2222, 0.6429, 0.2222, 0.6429, 0.1667, 0.6429, 0.1667, 0.6429, 0.9444, 0.6429, 0.9444, 0.6429, 1.0, 0.6429, 1.0, 0.6429, 0.5, 0.6429, 0.5, 0.6429, 0.4444, 0.6429, 0.4444, 0.6429, 0.8889, 0.6429, 0.8889, 0.6429, 0.9444, 0.6429, 0.9444, 0.6429, 0.3889, 0.6429, 0.3889, 0.6429, 0.4444, 0.6429, 0.4444, 0.6429, 0.8333, 0.6429, 0.8333, 0.6429, 0.8889, 0.6429, 0.8889, 0.6429, 0.5556, 0.6429, 0.5556, 0.6429, 0.5, 0.6429, 0.5, 0.6429, 0.7222, 0.6429, 0.7222, 0.6429, 0.6667, 0.6429, 0.6667, 0.6429, 0.3333, 0.6429, 0.3333, 0.6429, 0.3889, 0.6429, 0.3889, 0.6429, 0.2778, 0.6429, 0.2778, 0.6429, 0.2222, 0.6429, 0.2222, 0.6429, 0.3889, 0.6429, 0.3889, 0.6429, 0.3333, 0.6429, 0.3333, 0.6429, 0.1111, 0.6429, 0.1111, 0.6429, 0.05556, 0.6429, 0.05556, 0.6429, 0.8333, 0.6429, 0.8333, 0.6429, 0.7778, 0.6429, 0.7778, 0.6429, 0.05556, 0.6429, 0.05556, 0.6429, 0.0, 0.6429, 0.0, 0.6429, 0.6111, 0.6429, 0.6111, 0.6429, 0.5556, 0.6429, 0.5556, 0.6429, 0.3333, 0.6429, 0.3333, 0.6429, 0.2778, 0.6429, 0.2778, 0.6429, 0.7778, 0.6429, 0.7778, 0.6429, 0.7222, 0.6429, 0.7222, 0.6429, 1.0, 0.6429, 1.0, 0.6429, 0.9444, 0.6429, 0.9444, 0.6429, 0.6667, 0.6429, 0.6667, 0.6429, 0.6111, 0.6429, 0.6111, 0.6429, 0.8889, 0.6429, 0.8889, 0.6429, 0.8333, 0.6429, 0.8333, 0.6429, 0.4444, 0.6429, 0.4444, 0.6429, 0.3889, 0.6429, 0.3889, 0.6429, 0.1667, 0.6429, 0.1667, 0.6429, 0.1111, 0.6429, 0.1111, 0.6429, 0.9444, 0.6429, 0.9444, 0.6429, 0.8889, 0.6429, 0.8889, 0.6429, 0.2222, 0.6429, 0.2222, 0.6429, 0.1667, 0.6429, 0.1667, 0.6429, 0.5, 0.6429, 0.5, 0.6429, 0.4444, 0.6429, 0.4444, 0.6429, 0.5556, 0.6429, 0.5556, 0.6429, 0.5, 0.6429, 0.5, 0.6429, 0.7222, 0.6429, 0.7222, 0.6429, 0.6667, 0.6429, 0.6667, 0.6429, 0.2778, 0.6429, 0.2778, 0.6429, 0.2222, 0.6429, 0.2222, 0.6429, 1.0, 0.6429, 1.0, 0.6429, 0.9444, 0.6429, 0.9444, 0.6429, 0.9444, 0.6429, 0.9444, 0.6429, 1.0, 0.6429, 1.0, 0.6429, 0.9444, 0.6429, 0.9444, 0.6429, 0.8889, 0.6429, 0.8889, 0.6429, 0.8889, 0.6429, 0.8889, 0.6429, 0.9444, 0.6429, 0.9444, 0.6429, 0.6667, 0.6429, 0.6667, 0.6429, 0.6111, 0.6429, 0.6111, 0.6429, 0.6111, 0.6429, 0.6111, 0.6429, 0.6667, 0.6429, 0.6667, 0.6429, 0.8889, 0.6429, 0.8889, 0.6429, 0.8333, 0.6429, 0.8333, 0.6429, 0.8333, 0.6429, 0.8333, 0.6429, 0.8889, 0.6429, 0.8889, 0.6429, 0.6111, 0.6429, 0.6111, 0.6429, 0.5556, 0.6429, 0.5556, 0.6429, 0.5556, 0.6429, 0.5556, 0.6429, 0.6111, 0.6429, 0.6111, 0.6429, 0.8333, 0.6429, 0.8333, 0.6429, 0.7778, 0.6429, 0.7778, 0.6429, 0.7778, 0.6429, 0.7778, 0.6429, 0.8333, 0.6429, 0.8333, 0.6429, 0.5556, 0.6429, 0.5556, 0.6429, 0.5, 0.6429, 0.5, 0.6429, 0.5, 0.6429, 0.5, 0.6429, 0.5556, 0.6429, 0.5556, 0.6429, 0.7778, 0.6429, 0.7778, 0.6429, 0.7222, 0.6429, 0.7222, 0.6429, 0.7222, 0.6429, 0.7222, 0.6429, 0.7778, 0.6429, 0.7778, 0.6429, 0.5, 0.6429, 0.5, 0.6429, 0.4444, 0.6429, 0.4444, 0.6429, 0.4444, 0.6429, 0.4444, 0.6429, 0.5, 0.6429, 0.5, 0.6429, 0.4444, 0.7857, 0.5556, 0.7857, 0.5556, 0.9286, 0.4444, 0.9286, 0.3333, 0.7857, 0.4444, 0.7857, 0.4444, 0.9286, 0.3333, 0.9286, 0.5556, 0.7857, 0.6667, 0.7857, 0.6667, 0.9286, 0.5556, 0.9286, 0.5556, 0.6429, 0.6667, 0.6429, 0.6667, 0.7857, 0.5556, 0.7857, 0.5556, 0.5, 0.6667, 0.5, 0.6667, 0.6429, 0.5556, 0.6429, 0.6667, 0.7857, 0.6667, 0.6429, 0.7778, 0.6429, 0.7778, 0.7857, 0.4444, 0.6429, 0.5556, 0.6429, 0.5556, 0.7857, 0.4444, 0.7857, 0.3333, 0.5, 0.4444, 0.5, 0.4444, 0.6429, 0.3333, 0.6429, 0.4722, 1.0, 0.4444, 0.9286, 0.5556, 0.9286, 0.3333, 0.6429, 0.4444, 0.6429, 0.4444, 0.7857, 0.3333, 0.7857, 0.2222, 0.7857, 0.3333, 0.7857, 0.3333, 0.9286, 0.2222, 0.9286, 0.3611, 1.0, 0.3333, 0.9286, 0.4444, 0.9286, 0.2222, 0.5, 0.3333, 0.5, 0.3333, 0.6429, 0.2222, 0.6429, 0.2222, 0.6429, 0.3333, 0.6429, 0.3333, 0.7857, 0.2222, 0.7857, 0.1111, 0.5, 0.2222, 0.5, 0.2222, 0.6429, 0.1111, 0.6429, 0.25, 1.0, 0.2222, 0.9286, 0.3333, 0.9286, 0.1111, 0.7857, 0.2222, 0.7857, 0.2222, 0.9286, 0.1111, 0.9286, 0.1111, 0.6429, 0.2222, 0.6429, 0.2222, 0.7857, 0.1111, 0.7857, 0.1389, 1.0, 0.1111, 0.9286, 0.2222, 0.9286, 2.98e-08, 0.7857, 0.1111, 0.7857, 0.1111, 0.9286, 1.0, 0.9286, 0.0, 0.5, 0.1111, 0.5, 0.1111, 0.6429, 1.0, 0.6429, 0.0, 0.6429, 0.1111, 0.6429, 0.1111, 0.7857, 1.0, 0.7857, 0.02778, 1.0, 2.98e-08, 0.9286, 0.1111, 0.9286, 0.8889, 0.6429, 0.0, 0.6429, 1.0, 0.7857, 0.8889, 0.7857, 0.8889, 0.7857, 2.98e-08, 0.7857, 1.0, 0.9286, 0.8889, 0.9286, 0.8889, 0.5, 0.0, 0.5, 1.0, 0.6429, 0.8889, 0.6429, 0.7778, 0.7857, 0.8889, 0.7857, 0.8889, 0.9286, 0.7778, 0.9286, 0.7778, 0.5, 0.8889, 0.5, 0.8889, 0.6429, 0.7778, 0.6429, 1.0, 0.9286, 0.9167, 1.0, 0.8889, 0.9286, 0.7778, 0.6429, 0.8889, 0.6429, 0.8889, 0.7857, 0.7778, 0.7857, 0.8056, 1.0, 0.7778, 0.9286, 0.8889, 0.9286, 0.6944, 1.0, 0.6667, 0.9286, 0.7778, 0.9286, 0.6667, 0.6429, 0.6667, 0.5, 0.7778, 0.5, 0.7778, 0.6429, 0.4444, 0.5, 0.5556, 0.5, 0.5556, 0.6429, 0.4444, 0.6429, 0.6667, 0.9286, 0.6667, 0.7857, 0.7778, 0.7857, 0.7778, 0.9286, 0.5833, 1.0, 0.5556, 0.9286, 0.6667, 0.9286, 0.4444, 0.7857, 0.5556, 0.7857, 0.5556, 0.9286, 0.4444, 0.9286, 0.3333, 0.7857, 0.4444, 0.7857, 0.4444, 0.9286, 0.3333, 0.9286, 0.5556, 0.7857, 0.6667, 0.7857, 0.6667, 0.9286, 0.5556, 0.9286, 0.5556, 0.6429, 0.6667, 0.6429, 0.6667, 0.7857, 0.5556, 0.7857, 0.5556, 0.5, 0.6667, 0.5, 0.6667, 0.6429, 0.5556, 0.6429, 0.6667, 0.7857, 0.6667, 0.6429, 0.7778, 0.6429, 0.7778, 0.7857, 0.4444, 0.6429, 0.5556, 0.6429, 0.5556, 0.7857, 0.4444, 0.7857, 0.3333, 0.5, 0.4444, 0.5, 0.4444, 0.6429, 0.3333, 0.6429, 0.4722, 1.0, 0.4444, 0.9286, 0.5556, 0.9286, 0.3333, 0.6429, 0.4444, 0.6429, 0.4444, 0.7857, 0.3333, 0.7857, 0.2222, 0.7857, 0.3333, 0.7857, 0.3333, 0.9286, 0.2222, 0.9286, 0.3611, 1.0, 0.3333, 0.9286, 0.4444, 0.9286, 0.2222, 0.5, 0.3333, 0.5, 0.3333, 0.6429, 0.2222, 0.6429, 0.2222, 0.6429, 0.3333, 0.6429, 0.3333, 0.7857, 0.2222, 0.7857, 0.1111, 0.5, 0.2222, 0.5, 0.2222, 0.6429, 0.1111, 0.6429, 0.25, 1.0, 0.2222, 0.9286, 0.3333, 0.9286, 0.1111, 0.7857, 0.2222, 0.7857, 0.2222, 0.9286, 0.1111, 0.9286, 0.1111, 0.6429, 0.2222, 0.6429, 0.2222, 0.7857, 0.1111, 0.7857, 0.1389, 1.0, 0.1111, 0.9286, 0.2222, 0.9286, 2.98e-08, 0.7857, 0.1111, 0.7857, 0.1111, 0.9286, 1.0, 0.9286, 0.0, 0.5, 0.1111, 0.5, 0.1111, 0.6429, 1.0, 0.6429, 0.0, 0.6429, 0.1111, 0.6429, 0.1111, 0.7857, 1.0, 0.7857, 0.02778, 1.0, 2.98e-08, 0.9286, 0.1111, 0.9286, 0.8889, 0.6429, 0.0, 0.6429, 1.0, 0.7857, 0.8889, 0.7857, 0.8889, 0.7857, 2.98e-08, 0.7857, 1.0, 0.9286, 0.8889, 0.9286, 0.8889, 0.5, 0.0, 0.5, 1.0, 0.6429, 0.8889, 0.6429, 0.7778, 0.7857, 0.8889, 0.7857, 0.8889, 0.9286, 0.7778, 0.9286, 0.7778, 0.5, 0.8889, 0.5, 0.8889, 0.6429, 0.7778, 0.6429, 1.0, 0.9286, 0.9167, 1.0, 0.8889, 0.9286, 0.7778, 0.6429, 0.8889, 0.6429, 0.8889, 0.7857, 0.7778, 0.7857, 0.8056, 1.0, 0.7778, 0.9286, 0.8889, 0.9286, 0.6944, 1.0, 0.6667, 0.9286, 0.7778, 0.9286, 0.6667, 0.6429, 0.6667, 0.5, 0.7778, 0.5, 0.7778, 0.6429, 0.4444, 0.5, 0.5556, 0.5, 0.5556, 0.6429, 0.4444, 0.6429, 0.6667, 0.9286, 0.6667, 0.7857, 0.7778, 0.7857, 0.7778, 0.9286, 0.5833, 1.0, 0.5556, 0.9286, 0.6667, 0.9286, 0.4444, 0.7857, 0.5556, 0.7857, 0.5556, 0.9286, 0.4444, 0.9286, 0.3333, 0.7857, 0.4444, 0.7857, 0.4444, 0.9286, 0.3333, 0.9286, 0.5556, 0.7857, 0.6667, 0.7857, 0.6667, 0.9286, 0.5556, 0.9286, 0.5556, 0.6429, 0.6667, 0.6429, 0.6667, 0.7857, 0.5556, 0.7857, 0.5556, 0.5, 0.6667, 0.5, 0.6667, 0.6429, 0.5556, 0.6429, 0.6667, 0.7857, 0.6667, 0.6429, 0.7778, 0.6429, 0.7778, 0.7857, 0.4444, 0.6429, 0.5556, 0.6429, 0.5556, 0.7857, 0.4444, 0.7857, 0.3333, 0.5, 0.4444, 0.5, 0.4444, 0.6429, 0.3333, 0.6429, 0.4722, 1.0, 0.4444, 0.9286, 0.5556, 0.9286, 0.3333, 0.6429, 0.4444, 0.6429, 0.4444, 0.7857, 0.3333, 0.7857, 0.2222, 0.7857, 0.3333, 0.7857, 0.3333, 0.9286, 0.2222, 0.9286, 0.3611, 1.0, 0.3333, 0.9286, 0.4444, 0.9286, 0.2222, 0.5, 0.3333, 0.5, 0.3333, 0.6429, 0.2222, 0.6429, 0.2222, 0.6429, 0.3333, 0.6429, 0.3333, 0.7857, 0.2222, 0.7857, 0.1111, 0.5, 0.2222, 0.5, 0.2222, 0.6429, 0.1111, 0.6429, 0.25, 1.0, 0.2222, 0.9286, 0.3333, 0.9286, 0.1111, 0.7857, 0.2222, 0.7857, 0.2222, 0.9286, 0.1111, 0.9286, 0.1111, 0.6429, 0.2222, 0.6429, 0.2222, 0.7857, 0.1111, 0.7857, 0.1389, 1.0, 0.1111, 0.9286, 0.2222, 0.9286, 2.98e-08, 0.7857, 0.1111, 0.7857, 0.1111, 0.9286, 1.0, 0.9286, 0.0, 0.5, 0.1111, 0.5, 0.1111, 0.6429, 1.0, 0.6429, 0.0, 0.6429, 0.1111, 0.6429, 0.1111, 0.7857, 1.0, 0.7857, 0.02778, 1.0, 2.98e-08, 0.9286, 0.1111, 0.9286, 0.8889, 0.6429, 0.0, 0.6429, 1.0, 0.7857, 0.8889, 0.7857, 0.8889, 0.7857, 2.98e-08, 0.7857, 1.0, 0.9286, 0.8889, 0.9286, 0.8889, 0.5, 0.0, 0.5, 1.0, 0.6429, 0.8889, 0.6429, 0.7778, 0.7857, 0.8889, 0.7857, 0.8889, 0.9286, 0.7778, 0.9286, 0.7778, 0.5, 0.8889, 0.5, 0.8889, 0.6429, 0.7778, 0.6429, 1.0, 0.9286, 0.9167, 1.0, 0.8889, 0.9286, 0.7778, 0.6429, 0.8889, 0.6429, 0.8889, 0.7857, 0.7778, 0.7857, 0.8056, 1.0, 0.7778, 0.9286, 0.8889, 0.9286, 0.6944, 1.0, 0.6667, 0.9286, 0.7778, 0.9286, 0.6667, 0.6429, 0.6667, 0.5, 0.7778, 0.5, 0.7778, 0.6429, 0.4444, 0.5, 0.5556, 0.5, 0.5556, 0.6429, 0.4444, 0.6429, 0.6667, 0.9286, 0.6667, 0.7857, 0.7778, 0.7857, 0.7778, 0.9286, 0.5833, 1.0, 0.5556, 0.9286, 0.6667, 0.9286])
me_sphere.update()

# ---- objects
ob_light = bpy.data.objects.new('Light', light_light)
ob_camera = bpy.data.objects.new('Camera', cam_camera)
ob_sphere = bpy.data.objects.new('Sphere', me_sphere)

# ---- transforms, parenting, visibility, modifiers, constraints
ob_light.location = (4.076, 1.005, 5.904)
ob_light.rotation_euler = (0.6503, 0.05522, 1.866)
ob_light.lock_rotations_4d = False
ob_light.empty_display_type = 'ARROWS'
ob_light.color = (0.0, 0.0, 0.0, 0.0)
ob_light.lineart.crease_threshold = 0.0
ob_camera.location = (7.359, -6.926, 4.958)
ob_camera.rotation_euler = (1.109, 0.0, 0.8149)
ob_camera.lock_rotations_4d = False
ob_camera.empty_display_type = 'ARROWS'
ob_camera.color = (0.0, 0.0, 0.0, 0.0)
ob_camera.display_type = 'WIRE'
ob_camera.lineart.crease_threshold = 0.0
ob_sphere.location = (0.0, 0.0, 0.0)

# ---- collection membership
col_collection.objects.link(ob_light)
col_collection.objects.link(ob_camera)
col_collection.objects.link(ob_sphere)

# ---- scene / render settings (as saved in the file)
scene.camera = ob_camera
scene.frame_start = 1; scene.frame_end = 250; scene.frame_set(1)
scene.render.engine = 'BLENDER_EEVEE_NEXT'
scene.cycles.sampling_pattern = 'TABULATED_SOBOL'
scene.view_settings.view_transform = 'Filmic'
bpy.context.view_layer.update()
